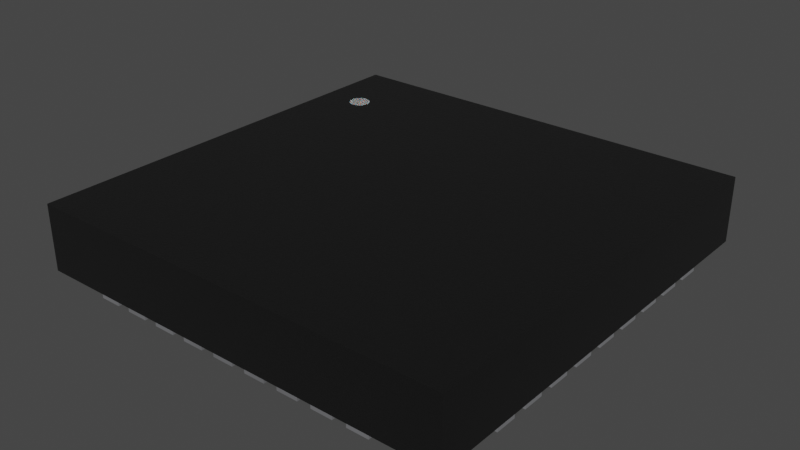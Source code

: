 # Source: QFN-36-1EP_6x6mm_P0.5mm_EP3.7x3.7mm.blend  (saved by Blender 3.2.14; exported with 4.5.12 LTS)
import bpy
from mathutils import Matrix  # noqa: F401  (used for matrix-valued properties, if any)

bpy.ops.wm.read_factory_settings(use_empty=True)
scene = bpy.context.scene
scene.name = 'Scene'

# ---- collections
col_collection = bpy.data.collections.new('Collection'); scene.collection.children.link(col_collection)

# ---- materials (node trees are filled in below, after node groups)
mat_plastic_chip = bpy.data.materials.new('plastic_chip')
mat_plastic_chip.use_transparent_shadow = False
mat_plastic_chip.preview_render_type = 'CUBE'
mat_white_markings = bpy.data.materials.new('white_markings')
mat_white_markings.use_transparent_shadow = False
mat_white_markings.preview_render_type = 'FLAT'
mat_metal_pins = bpy.data.materials.new('metal_pins')
mat_metal_pins.use_transparent_shadow = False
mat_metal_pins.preview_render_type = 'CUBE'

# ---- material node trees
mat_plastic_chip.use_nodes = True; mat_plastic_chip.node_tree.nodes.clear()
_N = mat_plastic_chip.node_tree.nodes; _L = mat_plastic_chip.node_tree.links
n0 = _N.new('ShaderNodeBsdfPrincipled'); n0.name = 'Principled BSDF'; n0.location = (10, 300)
n0.distribution = 'GGX'
n0.subsurface_method = 'BURLEY'
n0.inputs[0].default_value = (0.009312, 0.009312, 0.009312, 1.0)
n0.inputs[1].default_value = 0.1372
n0.inputs[2].default_value = 0.3706
n0.inputs[3].default_value = 1.45
n0.inputs[27].default_value = (0.0, 0.0, 0.0, 1.0)
n0.inputs[28].default_value = 1.0
n1 = _N.new('ShaderNodeOutputMaterial'); n1.name = 'Material Output'; n1.location = (300, 300)
n2 = _N.new('ShaderNodeTexNoise'); n2.name = 'Noise Texture'; n2.location = (-893, 54)
n2.inputs[2].default_value = 200.0
n2.inputs[3].default_value = 3.6
n2.inputs[4].default_value = 0.8375
n3 = _N.new('ShaderNodeBump'); n3.name = 'Bump'; n3.location = (-604, -53)
n3.inputs[0].default_value = 0.08
n3.inputs[1].default_value = 1.0
n3.inputs[2].default_value = 1.0
_L.new(n0.outputs[0], n1.inputs[0])
_L.new(n2.outputs[0], n3.inputs[3])
_L.new(n3.outputs[0], n0.inputs[5])
n1.is_active_output = True
mat_white_markings.use_nodes = True; mat_white_markings.node_tree.nodes.clear()
_N = mat_white_markings.node_tree.nodes; _L = mat_white_markings.node_tree.links
n0 = _N.new('ShaderNodeOutputMaterial'); n0.name = 'Material Output'; n0.location = (300, 300)
n1 = _N.new('ShaderNodeBsdfPrincipled'); n1.name = 'Principled BSDF'; n1.location = (-34, 272)
n1.distribution = 'GGX'
n1.subsurface_method = 'BURLEY'
n1.inputs[1].default_value = 0.02
n1.inputs[2].default_value = 0.4636
n1.inputs[3].default_value = 1.4
n1.inputs[8].default_value = 1.0
n1.inputs[10].default_value = 0.3682
n1.inputs[13].default_value = 0.6591
n1.inputs[18].default_value = 0.2318
n1.inputs[20].default_value = 0.6709
n1.inputs[24].default_value = 0.1191
n1.inputs[27].default_value = (0.0, 0.0, 0.0, 1.0)
n1.inputs[28].default_value = 1.0
n2 = _N.new('ShaderNodeMapping'); n2.name = 'Mapping'; n2.location = (-1010, 265)
n2.inputs[3].default_value = (3.0, 1.0, 1.0)
n3 = _N.new('ShaderNodeTexCoord'); n3.name = 'Texture Coordinate'; n3.location = (-1250, 180)
n4 = _N.new('ShaderNodeBump'); n4.name = 'Bump'; n4.location = (-376, -99)
n4.inputs[0].default_value = 0.05
n4.inputs[1].default_value = 1.0
n4.inputs[2].default_value = 1.0
n5 = _N.new('ShaderNodeTexNoise'); n5.name = 'Noise Texture'; n5.location = (-662, 176)
n5.inputs[2].default_value = 88.0
n5.inputs[3].default_value = 10.8
n5.inputs[4].default_value = 0.9167
n5.inputs[8].default_value = 1.6
n6 = _N.new('ShaderNodeValToRGB'); n6.name = 'ColorRamp'; n6.location = (-354, 186)
while len(n6.color_ramp.elements) > 1: n6.color_ramp.elements.remove(n6.color_ramp.elements[-1])
n6.color_ramp.elements[0].position = 0.0; n6.color_ramp.elements[0].color = (0.2596, 0.2596, 0.2596, 1.0)
_e = n6.color_ramp.elements.new(1.0); _e.color = (0.6303, 0.6303, 0.6303, 1.0)
n7 = _N.new('ShaderNodeMix'); n7.name = 'Mix'; n7.location = (-204, 152)
n7.data_type = 'RGBA'
n7.inputs[0].default_value = 0.3682
n7.inputs[7].default_value = (0.2525, 0.2525, 0.2525, 1.0)
_L.new(n5.outputs[0], n6.inputs[0])
_L.new(n1.outputs[0], n0.inputs[0])
_L.new(n3.outputs[2], n2.inputs[0])
_L.new(n2.outputs[0], n5.inputs[0])
_L.new(n5.outputs[0], n4.inputs[3])
_L.new(n4.outputs[0], n1.inputs[5])
_L.new(n6.outputs[0], n7.inputs[6])
_L.new(n7.outputs[2], n1.inputs[0])
n0.is_active_output = True
mat_metal_pins.use_nodes = True; mat_metal_pins.node_tree.nodes.clear()
_N = mat_metal_pins.node_tree.nodes; _L = mat_metal_pins.node_tree.links
n0 = _N.new('ShaderNodeMapping'); n0.name = 'Mapping'; n0.location = (-1447, -91)
n0.inputs[3].default_value = (4.8, 1.2, 1.1)
n1 = _N.new('ShaderNodeBsdfPrincipled'); n1.name = 'Principled BSDF'; n1.location = (-560, 254)
n1.distribution = 'GGX'
n1.subsurface_method = 'BURLEY'
n1.inputs[1].default_value = 0.7818
n1.inputs[2].default_value = 0.2886
n1.inputs[3].default_value = 1.45
n1.inputs[13].default_value = 0.0
n1.inputs[27].default_value = (0.0, 0.0, 0.0, 1.0)
n1.inputs[28].default_value = 1.0
n2 = _N.new('ShaderNodeOutputMaterial'); n2.name = 'Material Output.002'; n2.location = (-205, 253)
n2.width = 213
n3 = _N.new('ShaderNodeTexNoise'); n3.name = 'Noise Texture.002'; n3.location = (-1228, -73)
n3.inputs[2].default_value = 0.1
n3.inputs[3].default_value = 7.0
n3.inputs[4].default_value = 0.6
n3.inputs[8].default_value = 0.4
n4 = _N.new('ShaderNodeTexCoord'); n4.name = 'Texture Coordinate'; n4.location = (-1636, -116)
n5 = _N.new('ShaderNodeMix'); n5.name = 'Mix.001'; n5.location = (-921, 45)
n5.data_type = 'RGBA'
n5.inputs[6].default_value = (0.9398, 0.9547, 1.0, 1.0)
n5.inputs[7].default_value = (0.13, 0.1259, 0.1359, 1.0)
n6 = _N.new('ShaderNodeBump'); n6.name = 'Bump.001'; n6.location = (-1001, -227)
n6.inputs[0].default_value = 0.05
n6.inputs[1].default_value = 0.01
n6.inputs[2].default_value = 1.0
_L.new(n1.outputs[0], n2.inputs[0])
_L.new(n3.outputs[0], n6.inputs[3])
_L.new(n0.outputs[0], n3.inputs[0])
_L.new(n3.outputs[0], n5.inputs[0])
_L.new(n4.outputs[3], n0.inputs[0])
_L.new(n5.outputs[2], n1.inputs[0])
_L.new(n6.outputs[0], n1.inputs[5])
n2.is_active_output = True

# ---- world
world_world = bpy.data.worlds.new('World'); scene.world = world_world
world_world.use_nodes = True; world_world.node_tree.nodes.clear()
_N = world_world.node_tree.nodes; _L = world_world.node_tree.links
n0 = _N.new('ShaderNodeOutputWorld'); n0.name = 'World Output'; n0.location = (300, 300)
n1 = _N.new('ShaderNodeBackground'); n1.name = 'Background'; n1.location = (10, 300)
n1.inputs[0].default_value = (0.05088, 0.05088, 0.05088, 1.0)
_L.new(n1.outputs[0], n0.inputs[0])
n0.is_active_output = True
world_world.color = (0.05088, 0.05088, 0.05088)
world_world.use_sun_shadow = False
world_world.sun_shadow_jitter_overblur = 0.0

# ---- meshes
me_shape_9_indexedfaceset_001 = bpy.data.meshes.new('SHAPE_9_IndexedFaceSet.001')
me_shape_9_indexedfaceset_001.from_pydata([(-1.21, -1.21, 0.3902), (1.21, -1.21, 0.3902), (-1.021, 0.7575, 0.3909), (-1.011, 0.745, 0.3909), (-0.9838, 0.7294, 0.3909), (-0.9157, 0.7575, 0.3909), (-0.9097, 0.7721, 0.3909), (-0.9076, 0.7878, 0.3909), (-0.9157, 0.818, 0.3909), (-0.9525, 0.8462, 0.3909), (-1.011, 0.8306, 0.3909), (-1.021, 0.818, 0.3909), (-1.027, 0.8035, 0.3909), (-1.028, 0.7878, 0.3909), (-1.028, 0.7878, 0.3902), (-1.027, 0.8035, 0.3902), (-1.021, 0.818, 0.3902), (-1.011, 0.8306, 0.3902), (-0.9984, 0.8402, 0.3902), (-0.9379, 0.8402, 0.3902), (-0.9157, 0.818, 0.3902), (-0.9076, 0.7878, 0.3902), (-0.9379, 0.7354, 0.3902), (-0.9525, 0.7294, 0.3902), (-0.9838, 0.7294, 0.3902), (-0.9984, 0.7354, 0.3902), (-1.021, 0.7575, 0.3902), (-0.9838, 0.8462, 0.3902), (-0.9681, 0.8483, 0.3902), (-0.9525, 0.8462, 0.3902), (-0.9253, 0.8306, 0.3902), (-0.9097, 0.8035, 0.3902), (-0.9097, 0.7721, 0.3902), (-0.9157, 0.7575, 0.3902), (-0.9253, 0.745, 0.3902), (-0.9681, 0.7273, 0.3902), (-1.011, 0.745, 0.3902), (-1.027, 0.7721, 0.3902), (-1.027, 0.7721, 0.3909), (-0.9984, 0.7354, 0.3909), (-0.9681, 0.7273, 0.3909), (-0.9525, 0.7294, 0.3909), (-0.9379, 0.7354, 0.3909), (-0.9253, 0.745, 0.3909), (-0.9097, 0.8035, 0.3909), (-0.9253, 0.8306, 0.3909), (-0.9379, 0.8402, 0.3909), (-0.9681, 0.8483, 0.3909), (-0.9838, 0.8462, 0.3909), (-0.9984, 0.8402, 0.3909), (-1.21, -1.21, 0.02008), (1.21, 1.21, 0.02008), (1.21, -1.21, 0.02008), (1.21, 1.21, 0.3902), (-1.21, 1.21, 0.02008), (-1.21, 1.21, 0.3902), (-1.21, 0.7276, 0.02008), (-0.9098, 0.7276, 0.0), (-1.21, 0.8476, 0.0), (-1.21, 0.8476, 0.02008), (-0.9098, 0.8476, 0.0), (-1.21, 0.7276, 0.0), (-0.9098, 0.7276, 0.02008), (-0.9098, 0.8476, 0.02008), (-1.21, 0.5307, 0.0), (-0.9098, 0.5307, 0.02008), (-0.9098, 0.6508, 0.02008), (-0.9098, 0.6508, 0.0), (-1.21, 0.6508, 0.0), (-1.21, 0.6508, 0.02008), (-0.9098, 0.5307, 0.0), (-1.21, 0.5307, 0.02008), (-1.21, 0.3339, 0.0), (-0.9098, 0.3339, 0.0), (-0.9098, 0.3339, 0.02008), (-1.21, 0.4539, 0.0), (-1.21, 0.4539, 0.02008), (-0.9098, 0.4539, 0.02008), (-0.9098, 0.4539, 0.0), (-1.21, 0.3339, 0.02008), (-0.9098, 0.137, 0.0), (-1.21, 0.137, 0.0), (-1.21, 0.2571, 0.0), (-1.21, 0.137, 0.02008), (-1.21, 0.2571, 0.02008), (-0.9098, 0.2571, 0.0), (-0.9098, 0.137, 0.02008), (-0.9098, 0.2571, 0.02008), (-0.9098, -0.05984, 0.0), (-0.9098, 0.05984, 0.0), (-0.9098, -0.05984, 0.02008), (-1.21, 0.05984, 0.02008), (-0.9098, 0.05984, 0.02008), (-1.21, 0.05984, 0.0), (-1.21, -0.05984, 0.02008), (-1.21, -0.05984, 0.0), (-0.9098, -0.2571, 0.0), (-1.21, -0.2571, 0.02008), (-0.9098, -0.137, 0.0), (-0.9098, -0.137, 0.02008), (-1.21, -0.2571, 0.0), (-1.21, -0.137, 0.02008), (-1.21, -0.137, 0.0), (-0.9098, -0.2571, 0.02008), (-1.21, -0.4539, 0.0), (-0.9098, -0.3339, 0.0), (-0.9098, -0.3339, 0.02008), (-1.21, -0.3339, 0.0), (-0.9098, -0.4539, 0.0), (-1.21, -0.4539, 0.02008), (-0.9098, -0.4539, 0.02008), (-1.21, -0.3339, 0.02008), (-1.21, -0.6508, 0.02008), (-0.9098, -0.5307, 0.02008), (-1.21, -0.5307, 0.0), (-0.9098, -0.5307, 0.0), (-0.9098, -0.6508, 0.0), (-1.21, -0.6508, 0.0), (-0.9098, -0.6508, 0.02008), (-1.21, -0.5307, 0.02008), (-0.9098, -0.8476, 0.0), (-0.9098, -0.7276, 0.0), (-1.21, -0.7276, 0.0), (-1.21, -0.8476, 0.0), (-1.21, -0.8476, 0.02008), (-0.9098, -0.8476, 0.02008), (-0.9098, -0.7276, 0.02008), (-1.21, -0.7276, 0.02008), (-0.7276, -0.9098, 0.0), (-0.7276, -0.9098, 0.02008), (-0.7276, -1.21, 0.02008), (-0.8476, -1.21, 0.0), (-0.8476, -0.9098, 0.0), (-0.8476, -1.21, 0.02008), (-0.8476, -0.9098, 0.02008), (-0.7276, -1.21, 0.0), (-0.5307, -1.21, 0.0), (-0.6508, -1.21, 0.0), (-0.5307, -0.9098, 0.02008), (-0.6508, -0.9098, 0.0), (-0.6508, -1.21, 0.02008), (-0.5307, -0.9098, 0.0), (-0.5307, -1.21, 0.02008), (-0.6508, -0.9098, 0.02008), (-0.3339, -1.21, 0.02008), (-0.3339, -0.9098, 0.0), (-0.3339, -1.21, 0.0), (-0.3339, -0.9098, 0.02008), (-0.4539, -0.9098, 0.02008), (-0.4539, -0.9098, 0.0), (-0.4539, -1.21, 0.0), (-0.4539, -1.21, 0.02008), (-0.137, -0.9098, 0.0), (-0.137, -1.21, 0.0), (-0.2571, -0.9098, 0.0), (-0.2571, -1.21, 0.0), (-0.2571, -0.9098, 0.02008), (-0.2571, -1.21, 0.02008), (-0.137, -1.21, 0.02008), (-0.137, -0.9098, 0.02008), (0.05984, -1.21, 0.0), (-0.05984, -1.21, 0.0), (-0.05984, -1.21, 0.02008), (0.05984, -0.9098, 0.02008), (-0.05984, -0.9098, 0.0), (-0.05984, -0.9098, 0.02008), (0.05984, -0.9098, 0.0), (0.05984, -1.21, 0.02008), (0.137, -1.21, 0.0), (0.137, -1.21, 0.02008), (0.2571, -0.9098, 0.0), (0.137, -0.9098, 0.02008), (0.137, -0.9098, 0.0), (0.2571, -1.21, 0.0), (0.2571, -1.21, 0.02008), (0.2571, -0.9098, 0.02008), (0.3339, -1.21, 0.0), (0.4539, -1.21, 0.02008), (0.4539, -0.9098, 0.0), (0.4539, -1.21, 0.0), (0.4539, -0.9098, 0.02008), (0.3339, -1.21, 0.02008), (0.3339, -0.9098, 0.02008), (0.3339, -0.9098, 0.0), (0.6508, -1.21, 0.0), (0.5307, -1.21, 0.0), (0.6508, -1.21, 0.02008), (0.6508, -0.9098, 0.0), (0.6508, -0.9098, 0.02008), (0.5307, -0.9098, 0.02008), (0.5307, -0.9098, 0.0), (0.5307, -1.21, 0.02008), (0.8476, -1.21, 0.0), (0.7276, -1.21, 0.0), (0.8476, -1.21, 0.02008), (0.8476, -0.9098, 0.0), (0.7276, -0.9098, 0.0), (0.7276, -1.21, 0.02008), (0.8476, -0.9098, 0.02008), (0.7276, -0.9098, 0.02008), (1.21, -0.8476, 0.0), (0.9098, -0.7276, 0.0), (1.21, -0.7276, 0.0), (0.9098, -0.7276, 0.02008), (1.21, -0.7276, 0.02008), (0.9098, -0.8476, 0.0), (0.9098, -0.8476, 0.02008), (1.21, -0.8476, 0.02008), (1.21, -0.6508, 0.02008), (1.21, -0.5307, 0.0), (1.21, -0.6508, 0.0), (0.9098, -0.5307, 0.02008), (1.21, -0.5307, 0.02008), (0.9098, -0.6508, 0.0), (0.9098, -0.5307, 0.0), (0.9098, -0.6508, 0.02008), (1.21, -0.4539, 0.0), (0.9098, -0.4539, 0.0), (1.21, -0.4539, 0.02008), (0.9098, -0.4539, 0.02008), (0.9098, -0.3339, 0.02008), (0.9098, -0.3339, 0.0), (1.21, -0.3339, 0.0), (1.21, -0.3339, 0.02008), (1.21, -0.137, 0.0), (1.21, -0.2571, 0.0), (0.9098, -0.137, 0.0), (0.9098, -0.2571, 0.0), (0.9098, -0.2571, 0.02008), (1.21, -0.2571, 0.02008), (1.21, -0.137, 0.02008), (0.9098, -0.137, 0.02008), (1.21, -0.05984, 0.0), (1.21, 0.05984, 0.0), (1.21, 0.05984, 0.02008), (1.21, -0.05984, 0.02008), (0.9098, 0.05984, 0.0), (0.9098, -0.05984, 0.0), (0.9098, 0.05984, 0.02008), (0.9098, -0.05984, 0.02008), (1.21, 0.137, 0.0), (1.21, 0.137, 0.02008), (1.21, 0.2571, 0.0), (0.9098, 0.2571, 0.0), (0.9098, 0.2571, 0.02008), (0.9098, 0.137, 0.0), (0.9098, 0.137, 0.02008), (1.21, 0.2571, 0.02008), (1.21, 0.3339, 0.0), (1.21, 0.3339, 0.02008), (1.21, 0.4539, 0.0), (0.9098, 0.4539, 0.02008), (1.21, 0.4539, 0.02008), (0.9098, 0.3339, 0.02008), (0.9098, 0.4539, 0.0), (0.9098, 0.3339, 0.0), (1.21, 0.6508, 0.0), (1.21, 0.6508, 0.02008), (1.21, 0.5307, 0.02008), (0.9098, 0.6508, 0.0), (0.9098, 0.5307, 0.02008), (0.9098, 0.6508, 0.02008), (1.21, 0.5307, 0.0), (0.9098, 0.5307, 0.0), (1.21, 0.7276, 0.02008), (1.21, 0.7276, 0.0), (1.21, 0.8476, 0.02008), (0.9098, 0.8476, 0.0), (1.21, 0.8476, 0.0), (0.9098, 0.7276, 0.02008), (0.9098, 0.7276, 0.0), (0.9098, 0.8476, 0.02008), (0.7276, 0.9098, 0.02008), (0.8476, 1.21, 0.0), (0.8476, 0.9098, 0.0), (0.8476, 1.21, 0.02008), (0.7276, 1.21, 0.0), (0.7276, 0.9098, 0.0), (0.7276, 1.21, 0.02008), (0.8476, 0.9098, 0.02008), (0.6508, 0.9098, 0.02008), (0.6508, 1.21, 0.0), (0.5307, 1.21, 0.02008), (0.5307, 1.21, 0.0), (0.6508, 0.9098, 0.0), (0.5307, 0.9098, 0.0), (0.5307, 0.9098, 0.02008), (0.6508, 1.21, 0.02008), (0.4539, 0.9098, 0.0), (0.4539, 1.21, 0.02008), (0.3339, 0.9098, 0.0), (0.3339, 1.21, 0.0), (0.3339, 1.21, 0.02008), (0.4539, 1.21, 0.0), (0.3339, 0.9098, 0.02008), (0.4539, 0.9098, 0.02008), (0.2571, 0.9098, 0.0), (0.2571, 0.9098, 0.02008), (0.2571, 1.21, 0.0), (0.2571, 1.21, 0.02008), (0.137, 0.9098, 0.0), (0.137, 1.21, 0.0), (0.137, 0.9098, 0.02008), (0.137, 1.21, 0.02008), (-0.05984, 0.9098, 0.02008), (-0.05984, 1.21, 0.0), (-0.05984, 1.21, 0.02008), (0.05984, 1.21, 0.02008), (-0.05984, 0.9098, 0.0), (0.05984, 1.21, 0.0), (0.05984, 0.9098, 0.0), (0.05984, 0.9098, 0.02008), (-0.137, 0.9098, 0.0), (-0.137, 0.9098, 0.02008), (-0.2571, 1.21, 0.0), (-0.2571, 0.9098, 0.0), (-0.2571, 1.21, 0.02008), (-0.137, 1.21, 0.0), (-0.2571, 0.9098, 0.02008), (-0.137, 1.21, 0.02008), (-0.3339, 1.21, 0.0), (-0.3339, 0.9098, 0.0), (-0.3339, 0.9098, 0.02008), (-0.4539, 0.9098, 0.0), (-0.4539, 1.21, 0.0), (-0.4539, 0.9098, 0.02008), (-0.3339, 1.21, 0.02008), (-0.4539, 1.21, 0.02008), (-0.5307, 0.9098, 0.02008), (-0.5307, 1.21, 0.0), (-0.5307, 0.9098, 0.0), (-0.5307, 1.21, 0.02008), (-0.6508, 1.21, 0.0), (-0.6508, 0.9098, 0.0), (-0.6508, 0.9098, 0.02008), (-0.6508, 1.21, 0.02008), (-0.7276, 1.21, 0.02008), (-0.7276, 0.9098, 0.02008), (-0.8476, 1.21, 0.0), (-0.7276, 1.21, 0.0), (-0.8476, 0.9098, 0.0), (-0.8476, 1.21, 0.02008), (-0.7276, 0.9098, 0.0), (-0.8476, 0.9098, 0.02008), (0.7598, -0.7598, 0.0), (-0.7598, 0.7598, 0.02008), (-0.7598, 0.7598, 0.0), (0.7598, 0.7598, 0.0), (-0.7598, -0.7598, 0.0), (-0.7598, -0.7598, 0.02008), (0.7598, -0.7598, 0.02008), (0.7598, 0.7598, 0.02008)], [], [(50, 54, 51, 52), (43, 42, 22, 34), (39, 3, 36, 25), (4, 39, 25, 24), (40, 4, 24, 35), (19, 29, 9, 46), (41, 40, 35, 23), (14, 37, 38, 13), (21, 31, 44, 7), (5, 43, 34, 33), (6, 5, 33, 32), (32, 21, 7, 6), (29, 28, 47, 9), (31, 20, 8, 44), (20, 30, 45, 8), (30, 19, 46, 45), (52, 1, 0, 50), (10, 49, 18, 17), (48, 47, 28, 27), (49, 48, 27, 18), (42, 41, 23, 22), (11, 10, 17, 16), (12, 11, 16, 15), (13, 12, 15, 14), (61, 58, 60, 57), (17, 14, 15), (17, 15, 16), (17, 18, 27), (17, 27, 28), (17, 28, 29), (17, 29, 19), (17, 19, 30), (17, 30, 20), (17, 20, 31), (17, 31, 21), (17, 21, 32), (17, 32, 33), (17, 33, 34), (17, 34, 22), (17, 22, 23), (17, 23, 35), (17, 35, 24), (17, 24, 25), (17, 25, 36), (17, 36, 26), (17, 26, 37), (17, 37, 14), (10, 13, 38), (10, 38, 2), (10, 2, 3), (10, 3, 39), (10, 39, 4), (10, 4, 40), (10, 40, 41), (10, 41, 42), (10, 42, 43), (10, 43, 5), (10, 5, 6), (10, 6, 7), (10, 7, 44), (10, 44, 8), (10, 8, 45), (10, 45, 46), (10, 46, 9), (10, 9, 47), (10, 47, 48), (10, 48, 49), (10, 11, 12), (10, 12, 13), (51, 53, 1, 52), (54, 55, 53, 51), (50, 0, 55, 54), (57, 62, 56, 61), (60, 63, 62, 57), (58, 59, 63, 60), (61, 56, 59, 58), (62, 63, 59, 56), (75, 76, 77, 78), (70, 65, 71, 64), (67, 66, 65, 70), (68, 69, 66, 67), (64, 71, 69, 68), (64, 68, 67, 70), (65, 66, 69, 71), (73, 74, 79, 72), (78, 77, 74, 73), (72, 79, 76, 75), (81, 83, 84, 82), (72, 75, 78, 73), (74, 77, 76, 79), (80, 86, 83, 81), (85, 87, 86, 80), (82, 84, 87, 85), (81, 82, 85, 80), (89, 92, 90, 88), (86, 87, 84, 83), (88, 90, 94, 95), (93, 91, 92, 89), (96, 103, 97, 100), (95, 94, 91, 93), (95, 93, 89, 88), (90, 92, 91, 94), (98, 99, 103, 96), (100, 97, 101, 102), (102, 101, 99, 98), (100, 102, 98, 96), (110, 106, 111, 109), (103, 99, 101, 97), (108, 110, 109, 104), (105, 106, 110, 108), (107, 111, 106, 105), (104, 109, 111, 107), (104, 107, 105, 108), (116, 118, 112, 117), (117, 114, 115, 116), (115, 113, 118, 116), (114, 119, 113, 115), (117, 112, 119, 114), (120, 125, 124, 123), (118, 113, 119, 112), (125, 126, 127, 124), (121, 126, 125, 120), (122, 127, 126, 121), (123, 124, 127, 122), (123, 122, 121, 120), (135, 130, 133, 131), (128, 129, 130, 135), (132, 134, 129, 128), (131, 133, 134, 132), (131, 132, 128, 135), (142, 138, 143, 140), (130, 129, 134, 133), (136, 142, 140, 137), (141, 138, 142, 136), (139, 143, 138, 141), (137, 140, 143, 139), (137, 139, 141, 136), (146, 144, 151, 150), (155, 157, 156, 154), (145, 147, 144, 146), (149, 148, 147, 145), (150, 151, 148, 149), (150, 149, 145, 146), (144, 147, 148, 151), (153, 158, 157, 155), (152, 159, 158, 153), (154, 156, 159, 152), (155, 154, 152, 153), (160, 167, 162, 161), (158, 159, 156, 157), (166, 163, 167, 160), (201, 203, 204, 202), (164, 165, 163, 166), (161, 162, 165, 164), (161, 164, 166, 160), (167, 163, 165, 162), (173, 174, 169, 168), (170, 175, 174, 173), (172, 171, 175, 170), (168, 169, 171, 172), (168, 172, 170, 173), (174, 175, 171, 169), (179, 177, 181, 176), (178, 180, 177, 179), (183, 182, 180, 178), (176, 181, 182, 183), (176, 183, 178, 179), (177, 180, 182, 181), (184, 186, 191, 185), (187, 188, 186, 184), (190, 189, 188, 187), (185, 191, 189, 190), (185, 190, 187, 184), (186, 188, 189, 191), (192, 194, 197, 193), (195, 198, 194, 192), (196, 199, 198, 195), (193, 197, 199, 196), (193, 196, 195, 192), (194, 198, 199, 197), (200, 207, 206, 205), (202, 204, 207, 200), (205, 206, 203, 201), (229, 230, 231, 228), (205, 201, 202, 200), (207, 204, 203, 206), (210, 208, 215, 213), (209, 212, 208, 210), (214, 211, 212, 209), (213, 215, 211, 214), (213, 214, 209, 210), (208, 212, 211, 215), (216, 218, 219, 217), (222, 223, 218, 216), (221, 220, 223, 222), (217, 219, 220, 221), (217, 221, 222, 216), (218, 223, 220, 219), (225, 229, 228, 227), (224, 230, 229, 225), (226, 231, 230, 224), (227, 228, 231, 226), (227, 226, 224, 225), (232, 235, 239, 237), (233, 234, 235, 232), (236, 238, 234, 233), (237, 239, 238, 236), (237, 236, 233, 232), (256, 257, 258, 262), (235, 234, 238, 239), (240, 241, 246, 245), (242, 247, 241, 240), (243, 244, 247, 242), (245, 246, 244, 243), (245, 243, 242, 240), (241, 247, 244, 246), (248, 249, 253, 255), (250, 252, 249, 248), (254, 251, 252, 250), (255, 253, 251, 254), (255, 254, 250, 248), (249, 252, 251, 253), (262, 258, 260, 263), (259, 261, 257, 256), (277, 272, 278, 276), (263, 260, 261, 259), (263, 259, 256, 262), (258, 257, 261, 260), (265, 264, 269, 270), (268, 266, 264, 265), (267, 271, 266, 268), (270, 269, 271, 267), (270, 267, 268, 265), (264, 266, 271, 269), (274, 279, 272, 277), (273, 275, 279, 274), (276, 278, 275, 273), (277, 276, 273, 274), (290, 294, 292, 291), (279, 275, 278, 272), (284, 280, 286, 285), (281, 287, 280, 284), (283, 282, 287, 281), (285, 286, 282, 283), (285, 283, 281, 284), (280, 287, 282, 286), (288, 295, 294, 290), (293, 289, 295, 288), (291, 292, 289, 293), (290, 291, 293, 288), (305, 306, 307, 309), (295, 289, 292, 294), (296, 297, 302, 300), (298, 299, 297, 296), (301, 303, 299, 298), (300, 302, 303, 301), (300, 301, 298, 296), (297, 299, 303, 302), (310, 311, 304, 308), (309, 307, 311, 310), (308, 304, 306, 305), (315, 318, 316, 314), (308, 305, 309, 310), (311, 307, 306, 304), (312, 313, 318, 315), (317, 319, 313, 312), (314, 316, 319, 317), (315, 314, 317, 312), (320, 326, 322, 321), (313, 319, 316, 318), (321, 322, 325, 323), (324, 327, 326, 320), (340, 343, 341, 338), (323, 325, 327, 324), (323, 324, 320, 321), (322, 326, 327, 325), (330, 328, 334, 333), (329, 331, 328, 330), (332, 335, 331, 329), (333, 334, 335, 332), (333, 332, 329, 330), (328, 331, 335, 334), (342, 337, 343, 340), (339, 336, 337, 342), (338, 341, 336, 339), (340, 338, 339, 342), (348, 346, 347, 344), (337, 336, 341, 343), (344, 350, 349, 348), (347, 351, 350, 344), (346, 345, 351, 347), (348, 349, 345, 346), (350, 351, 345, 349), (2, 38, 37, 26), (1, 53, 55, 0), (3, 2, 26, 36)])
me_shape_9_indexedfaceset_001.polygons.foreach_set('use_smooth', [True] * 296)
me_shape_9_indexedfaceset_001.polygons.foreach_set('material_index', [0, 1, 1, 1, 1, 1, 1, 1, 1, 1, 1, 1, 1, 1, 1, 1, 0, 1, 1, 1, 1, 1, 1, 1, 2, 1, 1, 1, 1, 1, 1, 1, 1, 1, 1, 1, 1, 1, 1, 1, 1, 1, 1, 1, 1, 1, 1, 1, 1, 1, 1, 1, 1, 1, 1, 1, 1, 1, 1, 1, 1, 1, 1, 1, 1, 1, 1, 1, 1, 0, 0, 0, 2, 2, 2, 2, 2, 2, 2, 2, 2, 2, 2, 2, 2, 2, 2, 2, 2, 2, 2, 2, 2, 2, 2, 2, 2, 2, 2, 2, 2, 2, 2, 2, 2, 2, 2, 2, 2, 2, 2, 2, 2, 2, 2, 2, 2, 2, 2, 2, 2, 2, 2, 2, 2, 2, 2, 2, 2, 2, 2, 2, 2, 2, 2, 2, 2, 2, 2, 2, 2, 2, 2, 2, 2, 2, 2, 2, 2, 2, 2, 2, 2, 2, 2, 2, 2, 2, 2, 2, 2, 2, 2, 2, 2, 2, 2, 2, 2, 2, 2, 2, 2, 2, 2, 2, 2, 2, 2, 2, 2, 2, 2, 2, 2, 2, 2, 2, 2, 2, 2, 2, 2, 2, 2, 2, 2, 2, 2, 2, 2, 2, 2, 2, 2, 2, 2, 2, 2, 2, 2, 2, 2, 2, 2, 2, 2, 2, 2, 2, 2, 2, 2, 2, 2, 2, 2, 2, 2, 2, 2, 2, 2, 2, 2, 2, 2, 2, 2, 2, 2, 2, 2, 2, 2, 2, 2, 2, 2, 2, 2, 2, 2, 2, 2, 2, 2, 2, 2, 2, 2, 2, 2, 2, 2, 2, 2, 2, 2, 2, 2, 2, 2, 2, 2, 2, 2, 2, 2, 2, 2, 2, 2, 2, 2, 2, 2, 2, 2, 2, 2, 2, 1, 1, 0, 1])
_k = set([(0, 1), (0, 50), (0, 55), (1, 52), (1, 53), (2, 3), (2, 38), (3, 39), (4, 39), (4, 40), (5, 6), (5, 43), (6, 7), (7, 44), (8, 44), (8, 45), (9, 46), (9, 47), (10, 11), (10, 49), (11, 12), (12, 13), (13, 38), (14, 15), (14, 37), (15, 16), (16, 17), (17, 18), (18, 27), (19, 29), (19, 30), (20, 30), (20, 31), (21, 31), (21, 32), (22, 23), (22, 34), (23, 35), (24, 25), (24, 35), (25, 36), (26, 36), (26, 37), (27, 28), (28, 29), (32, 33), (33, 34), (40, 41), (41, 42), (42, 43), (45, 46), (47, 48), (48, 49), (50, 52), (50, 54), (51, 52), (51, 53), (51, 54), (53, 55), (54, 55), (56, 59), (56, 61), (56, 62), (57, 60), (57, 61), (57, 62), (58, 59), (58, 60), (58, 61), (59, 63), (60, 63), (62, 63), (64, 68), (64, 70), (64, 71), (65, 66), (65, 70), (65, 71), (66, 67), (66, 69), (67, 68), (67, 70), (68, 69), (69, 71), (72, 73), (72, 75), (72, 79), (73, 74), (73, 78), (74, 77), (74, 79), (75, 76), (75, 78), (76, 77), (76, 79), (77, 78), (80, 81), (80, 85), (80, 86), (81, 82), (81, 83), (82, 84), (82, 85), (83, 84), (83, 86), (84, 87), (85, 87), (86, 87), (88, 89), (88, 90), (88, 95), (89, 92), (89, 93), (90, 92), (90, 94), (91, 92), (91, 93), (91, 94), (93, 95), (94, 95), (96, 98), (96, 100), (96, 103), (97, 100), (97, 101), (97, 103), (98, 99), (98, 102), (99, 101), (99, 103), (100, 102), (101, 102), (104, 107), (104, 108), (104, 109), (105, 106), (105, 107), (105, 108), (106, 110), (106, 111), (107, 111), (108, 110), (109, 110), (109, 111), (112, 117), (112, 118), (112, 119), (113, 115), (113, 118), (113, 119), (114, 115), (114, 117), (114, 119), (115, 116), (116, 117), (116, 118), (120, 121), (120, 123), (120, 125), (121, 122), (121, 126), (122, 123), (122, 127), (123, 124), (124, 125), (124, 127), (125, 126), (126, 127), (128, 129), (128, 132), (128, 135), (129, 130), (129, 134), (130, 133), (130, 135), (131, 132), (131, 133), (131, 135), (132, 134), (133, 134), (136, 137), (136, 141), (136, 142), (137, 139), (137, 140), (138, 141), (138, 142), (138, 143), (139, 141), (139, 143), (140, 142), (140, 143), (144, 146), (144, 147), (144, 151), (145, 146), (145, 147), (145, 149), (146, 150), (147, 148), (148, 149), (148, 151), (149, 150), (150, 151), (152, 153), (152, 154), (152, 159), (153, 155), (153, 158), (154, 155), (154, 156), (155, 157), (156, 157), (156, 159), (157, 158), (158, 159), (160, 161), (160, 166), (160, 167), (161, 162), (161, 164), (162, 165), (162, 167), (163, 165), (163, 166), (163, 167), (164, 165), (164, 166), (168, 169), (168, 172), (168, 173), (169, 171), (169, 174), (170, 172), (170, 173), (170, 175), (171, 172), (171, 175), (173, 174), (174, 175), (176, 179), (176, 181), (176, 183), (177, 179), (177, 180), (177, 181), (178, 179), (178, 180), (178, 183), (180, 182), (181, 182), (182, 183), (184, 185), (184, 186), (184, 187), (185, 190), (185, 191), (186, 188), (186, 191), (187, 188), (187, 190), (188, 189), (189, 190), (189, 191), (192, 193), (192, 194), (192, 195), (193, 196), (193, 197), (194, 197), (194, 198), (195, 196), (195, 198), (196, 199), (197, 199), (198, 199), (200, 202), (200, 205), (200, 207), (201, 202), (201, 203), (201, 205), (202, 204), (203, 204), (203, 206), (204, 207), (205, 206), (206, 207), (208, 210), (208, 212), (208, 215), (209, 210), (209, 212), (209, 214), (210, 213), (211, 212), (211, 214), (211, 215), (213, 214), (213, 215), (216, 217), (216, 218), (216, 222), (217, 219), (217, 221), (218, 219), (218, 223), (219, 220), (220, 221), (220, 223), (221, 222), (222, 223), (224, 225), (224, 226), (224, 230), (225, 227), (225, 229), (226, 227), (226, 231), (227, 228), (228, 229), (228, 231), (229, 230), (230, 231), (232, 233), (232, 235), (232, 237), (233, 234), (233, 236), (234, 235), (234, 238), (235, 239), (236, 237), (236, 238), (237, 239), (238, 239), (240, 241), (240, 242), (240, 245), (241, 246), (241, 247), (242, 243), (242, 247), (243, 244), (243, 245), (244, 246), (244, 247), (245, 246), (248, 249), (248, 250), (248, 255), (249, 252), (249, 253), (250, 252), (250, 254), (251, 252), (251, 253), (251, 254), (253, 255), (254, 255), (256, 257), (256, 259), (256, 262), (257, 258), (257, 261), (258, 260), (258, 262), (259, 261), (259, 263), (260, 261), (260, 263), (262, 263), (264, 265), (264, 266), (264, 269), (265, 268), (265, 270), (266, 268), (266, 271), (267, 268), (267, 270), (267, 271), (269, 270), (269, 271), (272, 277), (272, 278), (272, 279), (273, 274), (273, 275), (273, 276), (274, 277), (274, 279), (275, 278), (275, 279), (276, 277), (276, 278), (280, 284), (280, 286), (280, 287), (281, 283), (281, 284), (281, 287), (282, 283), (282, 286), (282, 287), (283, 285), (284, 285), (285, 286), (288, 290), (288, 293), (288, 295), (289, 292), (289, 293), (289, 295), (290, 291), (290, 294), (291, 292), (291, 293), (292, 294), (294, 295), (296, 297), (296, 298), (296, 300), (297, 299), (297, 302), (298, 299), (298, 301), (299, 303), (300, 301), (300, 302), (301, 303), (302, 303), (304, 306), (304, 308), (304, 311), (305, 306), (305, 308), (305, 309), (306, 307), (307, 309), (307, 311), (308, 310), (309, 310), (310, 311), (312, 313), (312, 315), (312, 317), (313, 318), (313, 319), (314, 315), (314, 316), (314, 317), (315, 318), (316, 318), (316, 319), (317, 319), (320, 321), (320, 324), (320, 326), (321, 322), (321, 323), (322, 325), (322, 326), (323, 324), (323, 325), (324, 327), (325, 327), (326, 327), (328, 330), (328, 331), (328, 334), (329, 330), (329, 331), (329, 332), (330, 333), (331, 335), (332, 333), (332, 335), (333, 334), (334, 335), (336, 337), (336, 339), (336, 341), (337, 342), (337, 343), (338, 339), (338, 340), (338, 341), (339, 342), (340, 342), (340, 343), (341, 343), (344, 347), (344, 348), (344, 350), (345, 346), (345, 349), (345, 351), (346, 347), (346, 348), (347, 351), (348, 349), (349, 350), (350, 351)])
me_shape_9_indexedfaceset_001.attributes.new('sharp_edge', 'BOOLEAN', 'EDGE').data.foreach_set('value', [ (min(e.vertices), max(e.vertices)) in _k for e in me_shape_9_indexedfaceset_001.edges])
_uv = me_shape_9_indexedfaceset_001.uv_layers.new(name='UVMap')
_uv.uv.foreach_set('vector', [0.0, 0.0, 0.0, 1.0, 1.0, 1.0, 1.0, 0.0, 0.1464, 0.8532, 0.06699, 0.7495, 0.06699, 0.7495, 0.1464, 0.8532, 0.06699, 0.2484, 0.1464, 0.1446, 0.1464, 0.1446, 0.06699, 0.2484, 0.01704, 0.3692, 0.06699, 0.2484, 0.06699, 0.2484, 0.01704, 0.3692, 0.0, 0.4989, 0.01704, 0.3692, 0.01704, 0.3692, 0.0, 0.4989, 0.933, 0.7495, 0.983, 0.6286, 0.983, 0.6286, 0.933, 0.7495, 0.01704, 0.6286, 0.0, 0.4989, 0.0, 0.4989, 0.01704, 0.6286, 0.5, 0.0, 0.3706, 0.01489, 0.3706, 0.01489, 0.5, 0.0, 0.5, 1.0, 0.6294, 0.9829, 0.6294, 0.9829, 0.5, 1.0, 0.25, 0.9329, 0.1464, 0.8532, 0.1464, 0.8532, 0.25, 0.9329, 0.3706, 0.9829, 0.25, 0.9329, 0.25, 0.9329, 0.3706, 0.9829, 0.3706, 0.9829, 0.5, 1.0, 0.5, 1.0, 0.3706, 0.9829, 0.983, 0.6286, 1.0, 0.4989, 1.0, 0.4989, 0.983, 0.6286, 0.6294, 0.9829, 0.75, 0.9329, 0.75, 0.9329, 0.6294, 0.9829, 0.75, 0.9329, 0.8536, 0.8532, 0.8536, 0.8532, 0.75, 0.9329, 0.8536, 0.8532, 0.933, 0.7495, 0.933, 0.7495, 0.8536, 0.8532, 1.0, 0.0, 1.0, 1.0, 0.0, 1.0, 0.0, 0.0, 0.8536, 0.1446, 0.933, 0.2484, 0.933, 0.2484, 0.8536, 0.1446, 0.983, 0.3692, 1.0, 0.4989, 1.0, 0.4989, 0.983, 0.3692, 0.933, 0.2484, 0.983, 0.3692, 0.983, 0.3692, 0.933, 0.2484, 0.06699, 0.7495, 0.01704, 0.6286, 0.01704, 0.6286, 0.06699, 0.7495, 0.75, 0.06495, 0.8536, 0.1446, 0.8536, 0.1446, 0.75, 0.06495, 0.6294, 0.01489, 0.75, 0.06495, 0.75, 0.06495, 0.6294, 0.01489, 0.5, 0.0, 0.6294, 0.01489, 0.6294, 0.01489, 0.5, 0.0, 0.0, 0.0, 0.0, 1.0, 1.0, 1.0, 1.0, 0.0, 0.8536, 0.1446, 0.5, 0.0, 0.6294, 0.01489, 0.8536, 0.1446, 0.6294, 0.01489, 0.75, 0.06495, 0.8536, 0.1446, 0.933, 0.2484, 0.983, 0.3692, 0.8536, 0.1446, 0.983, 0.3692, 1.0, 0.4989, 0.8536, 0.1446, 1.0, 0.4989, 0.983, 0.6286, 0.8536, 0.1446, 0.983, 0.6286, 0.933, 0.7495, 0.8536, 0.1446, 0.933, 0.7495, 0.8536, 0.8532, 0.8536, 0.1446, 0.8536, 0.8532, 0.75, 0.9329, 0.8536, 0.1446, 0.75, 0.9329, 0.6294, 0.9829, 0.8536, 0.1446, 0.6294, 0.9829, 0.5, 1.0, 0.8536, 0.1446, 0.5, 1.0, 0.3706, 0.9829, 0.8536, 0.1446, 0.3706, 0.9829, 0.25, 0.9329, 0.8536, 0.1446, 0.25, 0.9329, 0.1464, 0.8532, 0.8536, 0.1446, 0.1464, 0.8532, 0.06699, 0.7495, 0.8536, 0.1446, 0.06699, 0.7495, 0.01704, 0.6286, 0.8536, 0.1446, 0.01704, 0.6286, 0.0, 0.4989, 0.8536, 0.1446, 0.0, 0.4989, 0.01704, 0.3692, 0.8536, 0.1446, 0.01704, 0.3692, 0.06699, 0.2484, 0.8536, 0.1446, 0.06699, 0.2484, 0.1464, 0.1446, 0.8536, 0.1446, 0.1464, 0.1446, 0.25, 0.06495, 0.8536, 0.1446, 0.25, 0.06495, 0.3706, 0.01489, 0.8536, 0.1446, 0.3706, 0.01489, 0.5, 0.0, 0.8536, 0.1446, 0.5, 0.0, 0.3706, 0.01489, 0.8536, 0.1446, 0.3706, 0.01489, 0.25, 0.06495, 0.8536, 0.1446, 0.25, 0.06495, 0.1464, 0.1446, 0.8536, 0.1446, 0.1464, 0.1446, 0.06699, 0.2484, 0.8536, 0.1446, 0.06699, 0.2484, 0.01704, 0.3692, 0.8536, 0.1446, 0.01704, 0.3692, 0.0, 0.4989, 0.8536, 0.1446, 0.0, 0.4989, 0.01704, 0.6286, 0.8536, 0.1446, 0.01704, 0.6286, 0.06699, 0.7495, 0.8536, 0.1446, 0.06699, 0.7495, 0.1464, 0.8532, 0.8536, 0.1446, 0.1464, 0.8532, 0.25, 0.9329, 0.8536, 0.1446, 0.25, 0.9329, 0.3706, 0.9829, 0.8536, 0.1446, 0.3706, 0.9829, 0.5, 1.0, 0.8536, 0.1446, 0.5, 1.0, 0.6294, 0.9829, 0.8536, 0.1446, 0.6294, 0.9829, 0.75, 0.9329, 0.8536, 0.1446, 0.75, 0.9329, 0.8536, 0.8532, 0.8536, 0.1446, 0.8536, 0.8532, 0.933, 0.7495, 0.8536, 0.1446, 0.933, 0.7495, 0.983, 0.6286, 0.8536, 0.1446, 0.983, 0.6286, 1.0, 0.4989, 0.8536, 0.1446, 1.0, 0.4989, 0.983, 0.3692, 0.8536, 0.1446, 0.983, 0.3692, 0.933, 0.2484, 0.8536, 0.1446, 0.75, 0.06495, 0.6294, 0.01489, 0.8536, 0.1446, 0.6294, 0.01489, 0.5, 0.0, 1.0, 0.0, 1.0, 1.0, 0.0, 1.0, 0.0, 0.0, 0.0, 0.0, 0.0, 1.0, 1.0, 1.0, 1.0, 0.0, 0.0, 0.0, 0.0, 1.0, 1.0, 1.0, 1.0, 0.0, 1.0, 0.0, 1.0, 1.0, 0.0, 1.0, 0.0, 0.0, 1.0, 0.0, 1.0, 1.0, 0.0, 1.0, 0.0, 0.0, 0.0, 0.0, 0.0, 1.0, 1.0, 1.0, 1.0, 0.0, 0.0, 0.0, 0.0, 1.0, 1.0, 1.0, 1.0, 0.0, 1.0, 0.0, 1.0, 1.0, 0.0, 1.0, 0.0, 0.0, 0.0, 0.0, 0.0, 1.0, 1.0, 1.0, 1.0, 0.0, 1.0, 0.0, 1.0, 1.0, 0.0, 1.0, 0.0, 0.0, 1.0, 0.0, 1.0, 1.0, 0.0, 1.0, 0.0, 0.0, 0.0, 0.0, 0.0, 1.0, 1.0, 1.0, 1.0, 0.0, 0.0, 0.0, 0.0, 1.0, 1.0, 1.0, 1.0, 0.0, 0.0, 0.0, 0.0, 1.0, 1.0, 1.0, 1.0, 0.0, 1.0, 0.0, 1.0, 1.0, 0.0, 1.0, 0.0, 0.0, 1.0, 0.0, 1.0, 1.0, 0.0, 1.0, 0.0, 0.0, 1.0, 0.0, 1.0, 1.0, 0.0, 1.0, 0.0, 0.0, 0.0, 0.0, 0.0, 1.0, 1.0, 1.0, 1.0, 0.0, 0.0, 0.0, 0.0, 1.0, 1.0, 1.0, 1.0, 0.0, 0.0, 0.0, 0.0, 1.0, 1.0, 1.0, 1.0, 0.0, 1.0, 0.0, 1.0, 1.0, 0.0, 1.0, 0.0, 0.0, 1.0, 0.0, 1.0, 1.0, 0.0, 1.0, 0.0, 0.0, 1.0, 0.0, 1.0, 1.0, 0.0, 1.0, 0.0, 0.0, 0.0, 0.0, 0.0, 1.0, 1.0, 1.0, 1.0, 0.0, 0.0, 0.0, 0.0, 1.0, 1.0, 1.0, 1.0, 0.0, 1.0, 0.0, 1.0, 1.0, 0.0, 1.0, 0.0, 0.0, 1.0, 0.0, 1.0, 1.0, 0.0, 1.0, 0.0, 0.0, 1.0, 0.0, 1.0, 1.0, 0.0, 1.0, 0.0, 0.0, 0.0, 0.0, 0.0, 1.0, 1.0, 1.0, 1.0, 0.0, 1.0, 0.0, 1.0, 1.0, 0.0, 1.0, 0.0, 0.0, 0.0, 0.0, 0.0, 1.0, 1.0, 1.0, 1.0, 0.0, 0.0, 0.0, 0.0, 1.0, 1.0, 1.0, 1.0, 0.0, 1.0, 0.0, 1.0, 1.0, 0.0, 1.0, 0.0, 0.0, 1.0, 0.0, 1.0, 1.0, 0.0, 1.0, 0.0, 0.0, 0.0, 0.0, 0.0, 1.0, 1.0, 1.0, 1.0, 0.0, 0.0, 0.0, 0.0, 1.0, 1.0, 1.0, 1.0, 0.0, 0.0, 0.0, 0.0, 1.0, 1.0, 1.0, 1.0, 0.0, 1.0, 0.0, 1.0, 1.0, 0.0, 1.0, 0.0, 0.0, 1.0, 0.0, 1.0, 1.0, 0.0, 1.0, 0.0, 0.0, 1.0, 0.0, 1.0, 1.0, 0.0, 1.0, 0.0, 0.0, 1.0, 0.0, 1.0, 1.0, 0.0, 1.0, 0.0, 0.0, 0.0, 0.0, 0.0, 1.0, 1.0, 1.0, 1.0, 0.0, 0.0, 0.0, 0.0, 1.0, 1.0, 1.0, 1.0, 0.0, 0.0, 0.0, 0.0, 1.0, 1.0, 1.0, 1.0, 0.0, 1.0, 0.0, 1.0, 1.0, 0.0, 1.0, 0.0, 0.0, 0.0, 0.0, 0.0, 1.0, 1.0, 1.0, 1.0, 0.0, 1.0, 0.0, 1.0, 1.0, 0.0, 1.0, 0.0, 0.0, 0.0, 0.0, 0.0, 1.0, 1.0, 1.0, 1.0, 0.0, 0.0, 0.0, 0.0, 1.0, 1.0, 1.0, 1.0, 0.0, 1.0, 0.0, 1.0, 1.0, 0.0, 1.0, 0.0, 0.0, 1.0, 0.0, 1.0, 1.0, 0.0, 1.0, 0.0, 0.0, 1.0, 0.0, 1.0, 1.0, 0.0, 1.0, 0.0, 0.0, 1.0, 0.0, 1.0, 1.0, 0.0, 1.0, 0.0, 0.0, 0.0, 0.0, 0.0, 1.0, 1.0, 1.0, 1.0, 0.0, 0.0, 0.0, 0.0, 1.0, 1.0, 1.0, 1.0, 0.0, 0.0, 0.0, 0.0, 1.0, 1.0, 1.0, 1.0, 0.0, 1.0, 0.0, 1.0, 1.0, 0.0, 1.0, 0.0, 0.0, 1.0, 0.0, 1.0, 1.0, 0.0, 1.0, 0.0, 0.0, 0.0, 0.0, 0.0, 1.0, 1.0, 1.0, 1.0, 0.0, 0.0, 0.0, 0.0, 1.0, 1.0, 1.0, 1.0, 0.0, 0.0, 0.0, 1.0, 0.0, 1.0, 1.0, 0.0, 1.0, 0.0, 1.0, 1.0, 1.0, 1.0, 0.0, 0.0, 0.0, 0.0, 1.0, 1.0, 1.0, 1.0, 0.0, 0.0, 0.0, 1.0, 0.0, 1.0, 1.0, 0.0, 1.0, 0.0, 0.0, 1.0, 0.0, 1.0, 1.0, 0.0, 1.0, 0.0, 0.0, 0.0, 0.0, 0.0, 1.0, 1.0, 1.0, 1.0, 0.0, 0.0, 0.0, 0.0, 1.0, 1.0, 1.0, 1.0, 0.0, 0.0, 0.0, 1.0, 0.0, 1.0, 1.0, 0.0, 1.0, 1.0, 0.0, 1.0, 1.0, 0.0, 1.0, 0.0, 0.0, 0.0, 0.0, 0.0, 1.0, 1.0, 1.0, 1.0, 0.0, 1.0, 0.0, 1.0, 1.0, 0.0, 1.0, 0.0, 0.0, 0.0, 0.0, 0.0, 1.0, 1.0, 1.0, 1.0, 0.0, 0.0, 0.0, 0.0, 1.0, 1.0, 1.0, 1.0, 0.0, 0.0, 0.0, 1.0, 0.0, 1.0, 1.0, 0.0, 1.0, 0.0, 1.0, 1.0, 1.0, 1.0, 0.0, 0.0, 0.0, 1.0, 0.0, 1.0, 1.0, 0.0, 1.0, 0.0, 0.0, 1.0, 0.0, 1.0, 1.0, 0.0, 1.0, 0.0, 0.0, 0.0, 0.0, 0.0, 1.0, 1.0, 1.0, 1.0, 0.0, 0.0, 0.0, 1.0, 0.0, 1.0, 1.0, 0.0, 1.0, 1.0, 0.0, 1.0, 1.0, 0.0, 1.0, 0.0, 0.0, 0.0, 1.0, 1.0, 1.0, 1.0, 0.0, 0.0, 0.0, 1.0, 0.0, 1.0, 1.0, 0.0, 1.0, 0.0, 0.0, 0.0, 0.0, 0.0, 1.0, 1.0, 1.0, 1.0, 0.0, 0.0, 0.0, 0.0, 1.0, 1.0, 1.0, 1.0, 0.0, 0.0, 0.0, 0.0, 1.0, 1.0, 1.0, 1.0, 0.0, 0.0, 0.0, 1.0, 0.0, 1.0, 1.0, 0.0, 1.0, 0.0, 1.0, 1.0, 1.0, 1.0, 0.0, 0.0, 0.0, 1.0, 0.0, 1.0, 1.0, 0.0, 1.0, 0.0, 0.0, 1.0, 0.0, 1.0, 1.0, 0.0, 1.0, 0.0, 0.0, 0.0, 0.0, 0.0, 1.0, 1.0, 1.0, 1.0, 0.0, 0.0, 0.0, 0.0, 1.0, 1.0, 1.0, 1.0, 0.0, 0.0, 0.0, 1.0, 0.0, 1.0, 1.0, 0.0, 1.0, 0.0, 1.0, 1.0, 1.0, 1.0, 0.0, 0.0, 0.0, 1.0, 0.0, 1.0, 1.0, 0.0, 1.0, 0.0, 0.0, 1.0, 0.0, 1.0, 1.0, 0.0, 1.0, 0.0, 0.0, 0.0, 0.0, 0.0, 1.0, 1.0, 1.0, 1.0, 0.0, 0.0, 0.0, 0.0, 1.0, 1.0, 1.0, 1.0, 0.0, 0.0, 0.0, 1.0, 0.0, 1.0, 1.0, 0.0, 1.0, 0.0, 1.0, 1.0, 1.0, 1.0, 0.0, 0.0, 0.0, 1.0, 0.0, 1.0, 1.0, 0.0, 1.0, 0.0, 0.0, 1.0, 0.0, 1.0, 1.0, 0.0, 1.0, 0.0, 0.0, 0.0, 0.0, 0.0, 1.0, 1.0, 1.0, 1.0, 0.0, 0.0, 0.0, 0.0, 1.0, 1.0, 1.0, 1.0, 0.0, 0.0, 0.0, 1.0, 0.0, 1.0, 1.0, 0.0, 1.0, 0.0, 1.0, 1.0, 1.0, 1.0, 0.0, 0.0, 0.0, 1.0, 0.0, 1.0, 1.0, 0.0, 1.0, 0.0, 0.0, 1.0, 0.0, 1.0, 1.0, 0.0, 1.0, 0.0, 0.0, 0.0, 0.0, 0.0, 1.0, 1.0, 1.0, 1.0, 0.0, 0.0, 0.0, 0.0, 1.0, 1.0, 1.0, 1.0, 0.0, 0.0, 0.0, 1.0, 0.0, 1.0, 1.0, 0.0, 1.0, 0.0, 1.0, 1.0, 1.0, 1.0, 0.0, 0.0, 0.0, 1.0, 0.0, 1.0, 1.0, 0.0, 1.0, 0.0, 0.0, 1.0, 0.0, 1.0, 1.0, 0.0, 1.0, 0.0, 0.0, 0.0, 0.0, 0.0, 1.0, 1.0, 1.0, 1.0, 0.0, 1.0, 0.0, 1.0, 1.0, 0.0, 1.0, 0.0, 0.0, 0.0, 0.0, 0.0, 1.0, 1.0, 1.0, 1.0, 0.0, 1.0, 0.0, 1.0, 1.0, 0.0, 1.0, 0.0, 0.0, 1.0, 0.0, 1.0, 1.0, 0.0, 1.0, 0.0, 0.0, 1.0, 0.0, 1.0, 1.0, 0.0, 1.0, 0.0, 0.0, 0.0, 0.0, 0.0, 1.0, 1.0, 1.0, 1.0, 0.0, 0.0, 0.0, 0.0, 1.0, 1.0, 1.0, 1.0, 0.0, 0.0, 0.0, 0.0, 1.0, 1.0, 1.0, 1.0, 0.0, 1.0, 0.0, 1.0, 1.0, 0.0, 1.0, 0.0, 0.0, 1.0, 0.0, 1.0, 1.0, 0.0, 1.0, 0.0, 0.0, 1.0, 0.0, 1.0, 1.0, 0.0, 1.0, 0.0, 0.0, 0.0, 0.0, 0.0, 1.0, 1.0, 1.0, 1.0, 0.0, 0.0, 0.0, 0.0, 1.0, 1.0, 1.0, 1.0, 0.0, 0.0, 0.0, 0.0, 1.0, 1.0, 1.0, 1.0, 0.0, 1.0, 0.0, 1.0, 1.0, 0.0, 1.0, 0.0, 0.0, 1.0, 0.0, 1.0, 1.0, 0.0, 1.0, 0.0, 0.0, 1.0, 0.0, 1.0, 1.0, 0.0, 1.0, 0.0, 0.0, 0.0, 0.0, 0.0, 1.0, 1.0, 1.0, 1.0, 0.0, 0.0, 0.0, 0.0, 1.0, 1.0, 1.0, 1.0, 0.0, 0.0, 0.0, 0.0, 1.0, 1.0, 1.0, 1.0, 0.0, 1.0, 0.0, 1.0, 1.0, 0.0, 1.0, 0.0, 0.0, 1.0, 0.0, 1.0, 1.0, 0.0, 1.0, 0.0, 0.0, 0.0, 0.0, 0.0, 1.0, 1.0, 1.0, 1.0, 0.0, 0.0, 0.0, 0.0, 1.0, 1.0, 1.0, 1.0, 0.0, 0.0, 0.0, 0.0, 1.0, 1.0, 1.0, 1.0, 0.0, 1.0, 0.0, 1.0, 1.0, 0.0, 1.0, 0.0, 0.0, 1.0, 0.0, 1.0, 1.0, 0.0, 1.0, 0.0, 0.0, 1.0, 0.0, 1.0, 1.0, 0.0, 1.0, 0.0, 0.0, 1.0, 0.0, 1.0, 1.0, 0.0, 1.0, 0.0, 0.0, 0.0, 0.0, 0.0, 1.0, 1.0, 1.0, 1.0, 0.0, 0.0, 0.0, 0.0, 1.0, 1.0, 1.0, 1.0, 0.0, 0.0, 0.0, 0.0, 1.0, 1.0, 1.0, 1.0, 0.0, 1.0, 0.0, 1.0, 1.0, 0.0, 1.0, 0.0, 0.0, 1.0, 0.0, 1.0, 1.0, 0.0, 1.0, 0.0, 0.0, 1.0, 0.0, 1.0, 1.0, 0.0, 1.0, 0.0, 0.0, 0.0, 0.0, 0.0, 1.0, 1.0, 1.0, 1.0, 0.0, 0.0, 0.0, 0.0, 1.0, 1.0, 1.0, 1.0, 0.0, 0.0, 0.0, 0.0, 1.0, 1.0, 1.0, 1.0, 0.0, 1.0, 0.0, 1.0, 1.0, 0.0, 1.0, 0.0, 0.0, 1.0, 0.0, 1.0, 1.0, 0.0, 1.0, 0.0, 0.0, 0.0, 0.0, 0.0, 1.0, 1.0, 1.0, 1.0, 0.0, 0.0, 0.0, 0.0, 1.0, 1.0, 1.0, 1.0, 0.0, 0.0, 0.0, 0.0, 1.0, 1.0, 1.0, 1.0, 0.0, 0.0, 0.0, 0.0, 1.0, 1.0, 1.0, 1.0, 0.0, 1.0, 0.0, 1.0, 1.0, 0.0, 1.0, 0.0, 0.0, 1.0, 0.0, 1.0, 1.0, 0.0, 1.0, 0.0, 0.0, 1.0, 0.0, 1.0, 1.0, 0.0, 1.0, 0.0, 0.0, 0.0, 0.0, 0.0, 1.0, 1.0, 1.0, 1.0, 0.0, 0.0, 0.0, 0.0, 1.0, 1.0, 1.0, 1.0, 0.0, 0.0, 0.0, 0.0, 1.0, 1.0, 1.0, 1.0, 0.0, 1.0, 0.0, 1.0, 1.0, 0.0, 1.0, 0.0, 0.0, 1.0, 0.0, 1.0, 1.0, 0.0, 1.0, 0.0, 0.0, 1.0, 0.0, 1.0, 1.0, 0.0, 1.0, 0.0, 0.0, 0.0, 0.0, 0.0, 1.0, 1.0, 1.0, 1.0, 0.0, 0.0, 0.0, 1.0, 0.0, 1.0, 1.0, 0.0, 1.0, 0.0, 0.0, 0.0, 1.0, 1.0, 1.0, 1.0, 0.0, 0.0, 1.0, 1.0, 1.0, 1.0, 0.0, 0.0, 0.0, 1.0, 0.0, 1.0, 1.0, 0.0, 1.0, 0.0, 0.0, 1.0, 0.0, 1.0, 1.0, 0.0, 1.0, 0.0, 0.0, 0.0, 0.0, 0.0, 1.0, 1.0, 1.0, 1.0, 0.0, 0.0, 0.0, 0.0, 1.0, 1.0, 1.0, 1.0, 0.0, 0.0, 0.0, 1.0, 0.0, 1.0, 1.0, 0.0, 1.0, 0.0, 1.0, 1.0, 1.0, 1.0, 0.0, 0.0, 0.0, 1.0, 0.0, 1.0, 1.0, 0.0, 1.0, 0.0, 0.0, 1.0, 0.0, 1.0, 1.0, 0.0, 1.0, 0.0, 0.0, 0.0, 0.0, 0.0, 1.0, 1.0, 1.0, 1.0, 0.0, 0.0, 0.0, 1.0, 0.0, 1.0, 1.0, 0.0, 1.0, 0.0, 0.0, 0.0, 1.0, 1.0, 1.0, 1.0, 0.0, 0.0, 1.0, 1.0, 1.0, 1.0, 0.0, 0.0, 0.0, 1.0, 0.0, 1.0, 1.0, 0.0, 1.0, 0.0, 0.0, 1.0, 0.0, 1.0, 1.0, 0.0, 1.0, 0.0, 0.0, 0.0, 0.0, 0.0, 1.0, 1.0, 1.0, 1.0, 0.0, 0.0, 0.0, 0.0, 1.0, 1.0, 1.0, 1.0, 0.0, 0.0, 0.0, 1.0, 0.0, 1.0, 1.0, 0.0, 1.0, 0.0, 1.0, 1.0, 1.0, 1.0, 0.0, 0.0, 0.0, 1.0, 0.0, 1.0, 1.0, 0.0, 1.0, 0.0, 0.0, 1.0, 0.0, 1.0, 1.0, 0.0, 1.0, 0.0, 0.0, 0.0, 0.0, 0.0, 1.0, 1.0, 1.0, 1.0, 0.0, 0.0, 0.0, 0.0, 1.0, 1.0, 1.0, 1.0, 0.0, 0.0, 0.0, 1.0, 0.0, 1.0, 1.0, 0.0, 1.0, 0.0, 1.0, 1.0, 1.0, 1.0, 0.0, 0.0, 0.0, 1.0, 0.0, 1.0, 1.0, 0.0, 1.0, 0.0, 0.0, 1.0, 0.0, 1.0, 1.0, 0.0, 1.0, 0.0, 0.0, 0.0, 0.0, 0.0, 1.0, 1.0, 1.0, 1.0, 0.0, 0.0, 0.0, 1.0, 0.0, 1.0, 1.0, 0.0, 1.0, 1.0, 0.0, 1.0, 1.0, 0.0, 1.0, 0.0, 0.0, 0.0, 1.0, 1.0, 1.0, 1.0, 0.0, 0.0, 0.0, 1.0, 0.0, 1.0, 1.0, 0.0, 1.0, 0.0, 0.0, 0.0, 0.0, 0.0, 1.0, 1.0, 1.0, 1.0, 0.0, 0.0, 0.0, 0.0, 1.0, 1.0, 1.0, 1.0, 0.0, 0.0, 0.0, 0.0, 1.0, 1.0, 1.0, 1.0, 0.0, 0.0, 0.0, 1.0, 0.0, 1.0, 1.0, 0.0, 1.0, 0.0, 1.0, 1.0, 1.0, 1.0, 0.0, 0.0, 0.0, 1.0, 0.0, 1.0, 1.0, 0.0, 1.0, 0.0, 0.0, 1.0, 0.0, 1.0, 1.0, 0.0, 1.0, 0.0, 0.0, 0.0, 0.0, 0.0, 1.0, 1.0, 1.0, 1.0, 0.0, 0.0, 0.0, 0.0, 1.0, 1.0, 1.0, 1.0, 0.0, 0.0, 0.0, 1.0, 0.0, 1.0, 1.0, 0.0, 1.0, 0.0, 1.0, 1.0, 1.0, 1.0, 0.0, 0.0, 0.0, 1.0, 0.0, 1.0, 1.0, 0.0, 1.0, 0.0, 0.0, 1.0, 0.0, 1.0, 1.0, 0.0, 1.0, 0.0, 0.0, 0.0, 0.0, 0.0, 1.0, 1.0, 1.0, 1.0, 0.0, 0.0, 0.0, 1.0, 0.0, 1.0, 1.0, 0.0, 1.0, 0.0, 0.0, 0.0, 1.0, 1.0, 1.0, 1.0, 0.0, 0.0, 1.0, 1.0, 1.0, 1.0, 0.0, 0.0, 0.0, 1.0, 0.0, 1.0, 1.0, 0.0, 1.0, 0.0, 0.0, 1.0, 0.0, 1.0, 1.0, 0.0, 1.0, 0.0, 0.0, 0.0, 0.0, 0.0, 1.0, 1.0, 1.0, 1.0, 0.0, 0.0, 0.0, 0.0, 1.0, 1.0, 1.0, 1.0, 0.0, 1.0, 0.0, 1.0, 1.0, 0.0, 1.0, 0.0, 0.0, 0.25, 0.06495, 0.3706, 0.01489, 0.3706, 0.01489, 0.25, 0.06495, 1.0, 0.0, 1.0, 1.0, 0.0, 1.0, 0.0, 0.0, 0.1464, 0.1446, 0.25, 0.06495, 0.25, 0.06495, 0.1464, 0.1446])
me_shape_9_indexedfaceset_001.materials.append(mat_plastic_chip)
me_shape_9_indexedfaceset_001.materials.append(mat_white_markings)
me_shape_9_indexedfaceset_001.materials.append(mat_metal_pins)
me_shape_9_indexedfaceset_001.update()
me_shape_9_indexedfaceset_001.normals_split_custom_set([tuple(v) for v in zip(*[iter([0.0, 0.0, -1.0, 0.0, 0.0, -1.0, 0.0, 0.0, -1.0, 0.0, 0.0, -1.0, 0.7071, -0.7071, 0.0, 0.5, -0.866, 0.0, 0.5, -0.866, 0.0, 0.7071, -0.7071, 0.0, -0.5, -0.866, 0.0, -0.7071, -0.7071, 0.0, -0.7071, -0.7071, 0.0, -0.5, -0.866, 0.0, -0.2588, -0.9659, 0.0, -0.5, -0.866, 0.0, -0.5, -0.866, 0.0, -0.2588, -0.9659, 0.0, -3.014e-07, -1.0, 0.0, -0.2588, -0.9659, 0.0, -0.2588, -0.9659, 0.0, -3.014e-07, -1.0, 0.0, 0.5, 0.866, 0.0, 0.2588, 0.9659, 0.0, 0.2588, 0.9659, 0.0, 0.5, 0.866, 0.0, 0.2588, -0.9659, 0.0, -3.014e-07, -1.0, 0.0, -3.014e-07, -1.0, 0.0, 0.2588, -0.9659, 0.0, -1.0, 0.0, 0.0, -0.968, -0.2508, 0.0, -0.968, -0.2508, 0.0, -1.0, 0.0, 0.0, 1.0, 0.0, 0.0, 0.9659, 0.2588, 0.0, 0.9659, 0.2588, 0.0, 1.0, 0.0, 0.0, 0.866, -0.5, 0.0, 0.7071, -0.7071, 0.0, 0.7071, -0.7071, 0.0, 0.866, -0.5, 0.0, 0.9659, -0.2588, 0.0, 0.866, -0.5, 0.0, 0.866, -0.5, 0.0, 0.9659, -0.2588, 0.0, 0.9659, -0.2588, 0.0, 1.0, 0.0, 0.0, 1.0, 0.0, 0.0, 0.9659, -0.2588, 0.0, 0.2588, 0.9659, 0.0, -3.014e-07, 1.0, 0.0, -3.014e-07, 1.0, 0.0, 0.2588, 0.9659, 0.0, 0.9659, 0.2588, 0.0, 0.866, 0.5, 0.0, 0.866, 0.5, 0.0, 0.9659, 0.2588, 0.0, 0.866, 0.5, 0.0, 0.7071, 0.7071, 0.0, 0.7071, 0.7071, 0.0, 0.866, 0.5, 0.0, 0.7071, 0.7071, 0.0, 0.5, 0.866, 0.0, 0.5, 0.866, 0.0, 0.7071, 0.7071, 0.0, 0.0, -1.0, 0.0, 0.0, -1.0, 0.0, 0.0, -1.0, 0.0, 0.0, -1.0, 0.0, -0.7071, 0.7071, 0.0, -0.5, 0.866, 0.0, -0.5, 0.866, 0.0, -0.7071, 0.7071, 0.0, -0.2588, 0.9659, 0.0, -3.014e-07, 1.0, 0.0, -3.014e-07, 1.0, 0.0, -0.2588, 0.9659, 0.0, -0.5, 0.866, 0.0, -0.2588, 0.9659, 0.0, -0.2588, 0.9659, 0.0, -0.5, 0.866, 0.0, 0.5, -0.866, 0.0, 0.2588, -0.9659, 0.0, 0.2588, -0.9659, 0.0, 0.5, -0.866, 0.0, -0.866, 0.5, 0.0, -0.7071, 0.7071, 0.0, -0.7071, 0.7071, 0.0, -0.866, 0.5, 0.0, -0.968, 0.2508, 0.0, -0.866, 0.5, 0.0, -0.866, 0.5, 0.0, -0.968, 0.2508, 0.0, -1.0, 0.0, 0.0, -0.968, 0.2508, 0.0, -0.968, 0.2508, 0.0, -1.0, 0.0, 0.0, 0.0, 0.0, -1.0, 0.0, 0.0, -1.0, 0.0, 0.0, -1.0, 0.0, 0.0, -1.0, -3.41e-07, 0.0, -1.0, -1.076e-06, 0.0, -1.0, 1.291e-05, 0.0, -1.0, -3.41e-07, 0.0, -1.0, 1.291e-05, 0.0, -1.0, -1.443e-05, 0.0, -1.0, -3.41e-07, 0.0, -1.0, -7.213e-06, 0.0, -1.0, 2.608e-06, 0.0, -1.0, -3.41e-07, 0.0, -1.0, 2.608e-06, 0.0, -1.0, -1.168e-06, 0.0, -1.0, -3.41e-07, 0.0, -1.0, -1.168e-06, 0.0, -1.0, 4.743e-07, 0.0, -1.0, -3.41e-07, 0.0, -1.0, 4.743e-07, 0.0, -1.0, 1.456e-07, 0.0, -1.0, -3.41e-07, 0.0, -1.0, 1.456e-07, 0.0, -1.0, 0.0, 0.0, -1.0, -3.41e-07, 0.0, -1.0, 0.0, 0.0, -1.0, 5.159e-07, 0.0, -1.0, -3.41e-07, 0.0, -1.0, 5.159e-07, 0.0, -1.0, -1.02e-06, 0.0, -1.0, -3.41e-07, 0.0, -1.0, -1.02e-06, 0.0, -1.0, -3.169e-07, 0.0, -1.0, -3.41e-07, 0.0, -1.0, -3.169e-07, 0.0, -1.0, -7.731e-08, 0.0, -1.0, -3.41e-07, 0.0, -1.0, -7.731e-08, 0.0, -1.0, -2.313e-07, 0.0, -1.0, -3.41e-07, 0.0, -1.0, -2.313e-07, 0.0, -1.0, -1.229e-07, 0.0, -1.0, -3.41e-07, 0.0, -1.0, -1.229e-07, 0.0, -1.0, 1.254e-06, 0.0, -1.0, -3.41e-07, 0.0, -1.0, 1.254e-06, 0.0, -1.0, 1.441e-06, 0.0, -1.0, -3.41e-07, 0.0, -1.0, 1.441e-06, 0.0, -1.0, -2.048e-07, 0.0, -1.0, -3.41e-07, 0.0, -1.0, -2.048e-07, 0.0, -1.0, -6.793e-07, 0.0, -1.0, -3.41e-07, 0.0, -1.0, -6.793e-07, 0.0, -1.0, -2.977e-06, 0.0, -1.0, -3.41e-07, 0.0, -1.0, -2.977e-06, 0.0, -1.0, 3.356e-07, 0.0, -1.0, -3.41e-07, 0.0, -1.0, 3.356e-07, 0.0, -1.0, 2.911e-07, 0.0, -1.0, -3.41e-07, 0.0, -1.0, 2.911e-07, 0.0, -1.0, 1.042e-06, 0.0, -1.0, -3.41e-07, 0.0, -1.0, 1.042e-06, 0.0, -1.0, -1.076e-06, 0.0, -1.0, -2.786e-07, 0.0, 1.0, 3.931e-06, 0.0, 1.0, -6.923e-07, 0.0, 1.0, -2.786e-07, 0.0, 1.0, -6.923e-07, 0.0, 1.0, -1.217e-06, 0.0, 1.0, -2.786e-07, 0.0, 1.0, -1.217e-06, 0.0, 1.0, 7.832e-08, 0.0, 1.0, -2.786e-07, 0.0, 1.0, 7.832e-08, 0.0, 1.0, 8.922e-07, 0.0, 1.0, -2.786e-07, 0.0, 1.0, 8.922e-07, 0.0, 1.0, -1.323e-06, 0.0, 1.0, -2.786e-07, 0.0, 1.0, -1.323e-06, 0.0, 1.0, 5.041e-07, 0.0, 1.0, -2.786e-07, 0.0, 1.0, 5.041e-07, 0.0, 1.0, 4.425e-07, 0.0, 1.0, -2.786e-07, 0.0, 1.0, 4.425e-07, 0.0, 1.0, -4.81e-07, 0.0, 1.0, -2.786e-07, 0.0, 1.0, -4.81e-07, 0.0, 1.0, 1.229e-07, 0.0, 1.0, -2.786e-07, 0.0, 1.0, 1.229e-07, 0.0, 1.0, 4.994e-07, 0.0, 1.0, -2.786e-07, 0.0, 1.0, 4.994e-07, 0.0, 1.0, -1.461e-07, 0.0, 1.0, -2.786e-07, 0.0, 1.0, -1.461e-07, 0.0, 1.0, -2.521e-07, 0.0, 1.0, -2.786e-07, 0.0, 1.0, -2.521e-07, 0.0, 1.0, 8.306e-07, 0.0, 1.0, -2.786e-07, 0.0, 1.0, 8.306e-07, 0.0, 1.0, 0.0, 0.0, 1.0, -2.786e-07, 0.0, 1.0, 0.0, 0.0, 1.0, 0.0, 0.0, 1.0, -2.786e-07, 0.0, 1.0, 0.0, 0.0, 1.0, 0.0, 0.0, 1.0, -2.786e-07, 0.0, 1.0, 0.0, 0.0, 1.0, 0.0, 0.0, 1.0, -2.786e-07, 0.0, 1.0, 0.0, 0.0, 1.0, 0.0, 0.0, 1.0, -2.786e-07, 0.0, 1.0, 0.0, 0.0, 1.0, 0.0, 0.0, 1.0, -2.786e-07, 0.0, 1.0, 0.0, 0.0, 1.0, 0.0, 0.0, 1.0, -2.786e-07, 0.0, 1.0, 0.0, 0.0, 1.0, -9.049e-06, 0.0, 1.0, -2.786e-07, 0.0, 1.0, -9.049e-06, 0.0, 1.0, 3.931e-06, 0.0, 1.0, 1.0, 0.0, 0.0, 1.0, 0.0, 0.0, 1.0, 0.0, 0.0, 1.0, 0.0, 0.0, 0.0, 1.0, 0.0, 0.0, 1.0, 0.0, 0.0, 1.0, 0.0, 0.0, 1.0, 0.0, -1.0, 0.0, 0.0, -1.0, 0.0, 0.0, -1.0, 0.0, 0.0, -1.0, 0.0, 0.0, 0.0, -1.0, 0.0, 0.0, -1.0, 0.0, 0.0, -1.0, 0.0, 0.0, -1.0, 0.0, 1.0, 0.0, 0.0, 1.0, 0.0, 0.0, 1.0, 0.0, 0.0, 1.0, 0.0, 0.0, 0.0, 1.0, 0.0, 0.0, 1.0, 0.0, 0.0, 1.0, 0.0, 0.0, 1.0, 0.0, -1.0, 0.0, 0.0, -1.0, 0.0, 0.0, -1.0, 0.0, 0.0, -1.0, 0.0, 0.0, 0.0, 0.0, 1.0, 0.0, 0.0, 1.0, 0.0, 0.0, 1.0, 0.0, 0.0, 1.0, 0.0, 1.0, 0.0, 0.0, 1.0, 0.0, 0.0, 1.0, 0.0, 0.0, 1.0, 0.0, 0.0, -1.0, 0.0, 0.0, -1.0, 0.0, 0.0, -1.0, 0.0, 0.0, -1.0, 0.0, 1.0, 0.0, 0.0, 1.0, 0.0, 0.0, 1.0, 0.0, 0.0, 1.0, 0.0, 0.0, 0.0, 1.0, 0.0, 0.0, 1.0, 0.0, 0.0, 1.0, 0.0, 0.0, 1.0, 0.0, -1.0, 0.0, 0.0, -1.0, 0.0, 0.0, -1.0, 0.0, 0.0, -1.0, 0.0, 0.0, 0.0, 0.0, -1.0, 0.0, 0.0, -1.0, 0.0, 0.0, -1.0, 0.0, 0.0, -1.0, 0.0, 0.0, 1.0, 0.0, 0.0, 1.0, 0.0, 0.0, 1.0, 0.0, 0.0, 1.0, 0.0, -1.0, 0.0, 0.0, -1.0, 0.0, 0.0, -1.0, 0.0, 0.0, -1.0, 0.0, 1.0, 0.0, 0.0, 1.0, 0.0, 0.0, 1.0, 0.0, 0.0, 1.0, 0.0, 0.0, -1.0, 0.0, 0.0, -1.0, 0.0, 0.0, -1.0, 0.0, 0.0, -1.0, 0.0, 0.0, -1.0, 0.0, 0.0, -1.0, 0.0, 0.0, -1.0, 0.0, 0.0, -1.0, 0.0, 0.0, 0.0, 0.0, -1.0, 0.0, 0.0, -1.0, 0.0, 0.0, -1.0, 0.0, 0.0, -1.0, 0.0, 0.0, 1.0, 0.0, 0.0, 1.0, 0.0, 0.0, 1.0, 0.0, 0.0, 1.0, 0.0, -1.0, 0.0, 0.0, -1.0, 0.0, 0.0, -1.0, 0.0, 0.0, -1.0, 0.0, 1.0, 0.0, 0.0, 1.0, 0.0, 0.0, 1.0, 0.0, 0.0, 1.0, 0.0, 0.0, 0.0, 1.0, 0.0, 0.0, 1.0, 0.0, 0.0, 1.0, 0.0, 0.0, 1.0, 0.0, 0.0, 0.0, -1.0, 0.0, 0.0, -1.0, 0.0, 0.0, -1.0, 0.0, 0.0, -1.0, 1.0, 0.0, 0.0, 1.0, 0.0, 0.0, 1.0, 0.0, 0.0, 1.0, 0.0, 0.0, 0.0, 0.0, 1.0, 0.0, 0.0, 1.0, 0.0, 0.0, 1.0, 0.0, 0.0, 1.0, 0.0, -1.0, 0.0, 0.0, -1.0, 0.0, 0.0, -1.0, 0.0, 0.0, -1.0, 0.0, 0.0, 1.0, 0.0, 0.0, 1.0, 0.0, 0.0, 1.0, 0.0, 0.0, 1.0, 0.0, 0.0, -1.0, 0.0, 0.0, -1.0, 0.0, 0.0, -1.0, 0.0, 0.0, -1.0, 0.0, -1.0, 0.0, 0.0, -1.0, 0.0, 0.0, -1.0, 0.0, 0.0, -1.0, 0.0, 0.0, 0.0, 0.0, -1.0, 0.0, 0.0, -1.0, 0.0, 0.0, -1.0, 0.0, 0.0, -1.0, 0.0, 0.0, 1.0, 0.0, 0.0, 1.0, 0.0, 0.0, 1.0, 0.0, 0.0, 1.0, 1.0, 0.0, 0.0, 1.0, 0.0, 0.0, 1.0, 0.0, 0.0, 1.0, 0.0, 0.0, -1.0, 0.0, 0.0, -1.0, 0.0, 0.0, -1.0, 0.0, 0.0, -1.0, 0.0, 0.0, 0.0, 1.0, 0.0, 0.0, 1.0, 0.0, 0.0, 1.0, 0.0, 0.0, 1.0, 0.0, 0.0, 0.0, -1.0, 0.0, 0.0, -1.0, 0.0, 0.0, -1.0, 0.0, 0.0, -1.0, 0.0, 0.0, 1.0, 0.0, 0.0, 1.0, 0.0, 0.0, 1.0, 0.0, 0.0, 1.0, 0.0, 0.0, 1.0, 0.0, 0.0, 1.0, 0.0, 0.0, 1.0, 0.0, 0.0, 1.0, 0.0, -1.0, 0.0, 0.0, -1.0, 0.0, 0.0, -1.0, 0.0, 0.0, -1.0, 0.0, 1.0, 0.0, 0.0, 1.0, 0.0, 0.0, 1.0, 0.0, 0.0, 1.0, 0.0, 0.0, 0.0, 1.0, 0.0, 0.0, 1.0, 0.0, 0.0, 1.0, 0.0, 0.0, 1.0, 0.0, -1.0, 0.0, 0.0, -1.0, 0.0, 0.0, -1.0, 0.0, 0.0, -1.0, 0.0, 0.0, 0.0, 0.0, -1.0, 0.0, 0.0, -1.0, 0.0, 0.0, -1.0, 0.0, 0.0, -1.0, 0.0, -1.0, 0.0, 0.0, -1.0, 0.0, 0.0, -1.0, 0.0, 0.0, -1.0, 0.0, 0.0, 0.0, -1.0, 0.0, 0.0, -1.0, 0.0, 0.0, -1.0, 0.0, 0.0, -1.0, 1.0, 0.0, 0.0, 1.0, 0.0, 0.0, 1.0, 0.0, 0.0, 1.0, 0.0, 0.0, 0.0, 1.0, 0.0, 0.0, 1.0, 0.0, 0.0, 1.0, 0.0, 0.0, 1.0, 0.0, -1.0, 0.0, 0.0, -1.0, 0.0, 0.0, -1.0, 0.0, 0.0, -1.0, 0.0, 0.0, 0.0, -1.0, 0.0, 0.0, -1.0, 0.0, 0.0, -1.0, 0.0, 0.0, -1.0, 0.0, 0.0, 0.0, 1.0, 0.0, 0.0, 1.0, 0.0, 0.0, 1.0, 0.0, 0.0, 1.0, 0.0, 0.0, 1.0, 0.0, 0.0, 1.0, 0.0, 0.0, 1.0, 0.0, 0.0, 1.0, 1.0, 0.0, 0.0, 1.0, 0.0, 0.0, 1.0, 0.0, 0.0, 1.0, 0.0, 0.0, 0.0, 1.0, 0.0, 0.0, 1.0, 0.0, 0.0, 1.0, 0.0, 0.0, 1.0, 0.0, -1.0, 0.0, 0.0, -1.0, 0.0, 0.0, -1.0, 0.0, 0.0, -1.0, 0.0, 0.0, 0.0, 0.0, -1.0, 0.0, 0.0, -1.0, 0.0, 0.0, -1.0, 0.0, 0.0, -1.0, 0.0, -1.0, 0.0, 0.0, -1.0, 0.0, 0.0, -1.0, 0.0, 0.0, -1.0, 0.0, 1.0, 0.0, 0.0, 1.0, 0.0, 0.0, 1.0, 0.0, 0.0, 1.0, 0.0, 0.0, 0.0, 1.0, 0.0, 0.0, 1.0, 0.0, 0.0, 1.0, 0.0, 0.0, 1.0, 0.0, -1.0, 0.0, 0.0, -1.0, 0.0, 0.0, -1.0, 0.0, 0.0, -1.0, 0.0, 0.0, 0.0, 0.0, -1.0, 0.0, 0.0, -1.0, 0.0, 0.0, -1.0, 0.0, 0.0, -1.0, 0.0, 0.0, 1.0, 0.0, 0.0, 1.0, 0.0, 0.0, 1.0, 0.0, 0.0, 1.0, 0.0, 0.0, 1.0, 0.0, 0.0, 1.0, 0.0, 0.0, 1.0, 0.0, 0.0, 1.0, 0.0, -1.0, 0.0, 0.0, -1.0, 0.0, 0.0, -1.0, 0.0, 0.0, -1.0, 0.0, 1.0, 0.0, 0.0, 1.0, 0.0, 0.0, 1.0, 0.0, 0.0, 1.0, 0.0, 0.0, 0.0, 1.0, 0.0, 0.0, 1.0, 0.0, 0.0, 1.0, 0.0, 0.0, 1.0, 0.0, -1.0, 0.0, 0.0, -1.0, 0.0, 0.0, -1.0, 0.0, 0.0, -1.0, 0.0, 0.0, 0.0, 0.0, -1.0, 0.0, 0.0, -1.0, 0.0, 0.0, -1.0, 0.0, 0.0, -1.0, 0.0, -1.0, 0.0, 0.0, -1.0, 0.0, 0.0, -1.0, 0.0, 0.0, -1.0, 0.0, -1.0, 0.0, 0.0, -1.0, 0.0, 0.0, -1.0, 0.0, 0.0, -1.0, 0.0, 0.0, 1.0, 0.0, 0.0, 1.0, 0.0, 0.0, 1.0, 0.0, 0.0, 1.0, 0.0, 0.0, 0.0, 1.0, 0.0, 0.0, 1.0, 0.0, 0.0, 1.0, 0.0, 0.0, 1.0, 0.0, -1.0, 0.0, 0.0, -1.0, 0.0, 0.0, -1.0, 0.0, 0.0, -1.0, 0.0, 0.0, 0.0, 0.0, -1.0, 0.0, 0.0, -1.0, 0.0, 0.0, -1.0, 0.0, 0.0, -1.0, 0.0, 0.0, 1.0, 0.0, 0.0, 1.0, 0.0, 0.0, 1.0, 0.0, 0.0, 1.0, 0.0, -1.0, 0.0, 0.0, -1.0, 0.0, 0.0, -1.0, 0.0, 0.0, -1.0, 0.0, 1.0, 0.0, 0.0, 1.0, 0.0, 0.0, 1.0, 0.0, 0.0, 1.0, 0.0, 0.0, 0.0, 1.0, 0.0, 0.0, 1.0, 0.0, 0.0, 1.0, 0.0, 0.0, 1.0, 0.0, 0.0, 0.0, -1.0, 0.0, 0.0, -1.0, 0.0, 0.0, -1.0, 0.0, 0.0, -1.0, 0.0, -1.0, 0.0, 0.0, -1.0, 0.0, 0.0, -1.0, 0.0, 0.0, -1.0, 0.0, 0.0, 0.0, 1.0, 0.0, 0.0, 1.0, 0.0, 0.0, 1.0, 0.0, 0.0, 1.0, 1.0, 0.0, 0.0, 1.0, 0.0, 0.0, 1.0, 0.0, 0.0, 1.0, 0.0, 0.0, 0.0, 1.0, 0.0, 0.0, 1.0, 0.0, 0.0, 1.0, 0.0, 0.0, 1.0, 0.0, 0.0, 1.0, 0.0, 0.0, 1.0, 0.0, 0.0, 1.0, 0.0, 0.0, 1.0, 0.0, -1.0, 0.0, 0.0, -1.0, 0.0, 0.0, -1.0, 0.0, 0.0, -1.0, 0.0, 0.0, 0.0, 0.0, -1.0, 0.0, 0.0, -1.0, 0.0, 0.0, -1.0, 0.0, 0.0, -1.0, 0.0, 0.0, 1.0, 0.0, 0.0, 1.0, 0.0, 0.0, 1.0, 0.0, 0.0, 1.0, 0.0, -1.0, 0.0, 0.0, -1.0, 0.0, 0.0, -1.0, 0.0, 0.0, -1.0, 0.0, 1.0, 0.0, 0.0, 1.0, 0.0, 0.0, 1.0, 0.0, 0.0, 1.0, 0.0, 0.0, 0.0, 1.0, 0.0, 0.0, 1.0, 0.0, 0.0, 1.0, 0.0, 0.0, 1.0, 0.0, -1.0, 0.0, 0.0, -1.0, 0.0, 0.0, -1.0, 0.0, 0.0, -1.0, 0.0, 0.0, 0.0, 0.0, -1.0, 0.0, 0.0, -1.0, 0.0, 0.0, -1.0, 0.0, 0.0, -1.0, 0.0, 0.0, 1.0, 0.0, 0.0, 1.0, 0.0, 0.0, 1.0, 0.0, 0.0, 1.0, 0.0, -1.0, 0.0, 0.0, -1.0, 0.0, 0.0, -1.0, 0.0, 0.0, -1.0, 0.0, 1.0, 0.0, 0.0, 1.0, 0.0, 0.0, 1.0, 0.0, 0.0, 1.0, 0.0, 0.0, 0.0, 1.0, 0.0, 0.0, 1.0, 0.0, 0.0, 1.0, 0.0, 0.0, 1.0, 0.0, -1.0, 0.0, 0.0, -1.0, 0.0, 0.0, -1.0, 0.0, 0.0, -1.0, 0.0, 0.0, 0.0, 0.0, -1.0, 0.0, 0.0, -1.0, 0.0, 0.0, -1.0, 0.0, 0.0, -1.0, 0.0, 0.0, 1.0, 0.0, 0.0, 1.0, 0.0, 0.0, 1.0, 0.0, 0.0, 1.0, 0.0, -1.0, 0.0, 0.0, -1.0, 0.0, 0.0, -1.0, 0.0, 0.0, -1.0, 0.0, 1.0, 0.0, 0.0, 1.0, 0.0, 0.0, 1.0, 0.0, 0.0, 1.0, 0.0, 0.0, 0.0, 1.0, 0.0, 0.0, 1.0, 0.0, 0.0, 1.0, 0.0, 0.0, 1.0, 0.0, -1.0, 0.0, 0.0, -1.0, 0.0, 0.0, -1.0, 0.0, 0.0, -1.0, 0.0, 0.0, 0.0, 0.0, -1.0, 0.0, 0.0, -1.0, 0.0, 0.0, -1.0, 0.0, 0.0, -1.0, 0.0, 0.0, 1.0, 0.0, 0.0, 1.0, 0.0, 0.0, 1.0, 0.0, 0.0, 1.0, 0.0, -1.0, 0.0, 0.0, -1.0, 0.0, 0.0, -1.0, 0.0, 0.0, -1.0, 0.0, 1.0, 0.0, 0.0, 1.0, 0.0, 0.0, 1.0, 0.0, 0.0, 1.0, 0.0, 0.0, 0.0, 1.0, 0.0, 0.0, 1.0, 0.0, 0.0, 1.0, 0.0, 0.0, 1.0, 0.0, -1.0, 0.0, 0.0, -1.0, 0.0, 0.0, -1.0, 0.0, 0.0, -1.0, 0.0, 0.0, 0.0, 0.0, -1.0, 0.0, 0.0, -1.0, 0.0, 0.0, -1.0, 0.0, 0.0, -1.0, 0.0, 0.0, 1.0, 0.0, 0.0, 1.0, 0.0, 0.0, 1.0, 0.0, 0.0, 1.0, 0.0, -1.0, 0.0, 0.0, -1.0, 0.0, 0.0, -1.0, 0.0, 0.0, -1.0, 0.0, 1.0, 0.0, 0.0, 1.0, 0.0, 0.0, 1.0, 0.0, 0.0, 1.0, 0.0, 0.0, -1.0, 0.0, 0.0, -1.0, 0.0, 0.0, -1.0, 0.0, 0.0, -1.0, 0.0, 0.0, 0.0, 0.0, 1.0, 0.0, 0.0, 1.0, 0.0, 0.0, 1.0, 0.0, 0.0, 1.0, 0.0, 0.0, -1.0, 0.0, 0.0, -1.0, 0.0, 0.0, -1.0, 0.0, 0.0, -1.0, 0.0, 0.0, 1.0, 0.0, 0.0, 1.0, 0.0, 0.0, 1.0, 0.0, 0.0, 1.0, 0.0, -1.0, 0.0, 0.0, -1.0, 0.0, 0.0, -1.0, 0.0, 0.0, -1.0, 0.0, 1.0, 0.0, 0.0, 1.0, 0.0, 0.0, 1.0, 0.0, 0.0, 1.0, 0.0, 0.0, 0.0, 1.0, 0.0, 0.0, 1.0, 0.0, 0.0, 1.0, 0.0, 0.0, 1.0, 0.0, -1.0, 0.0, 0.0, -1.0, 0.0, 0.0, -1.0, 0.0, 0.0, -1.0, 0.0, 0.0, 0.0, 0.0, -1.0, 0.0, 0.0, -1.0, 0.0, 0.0, -1.0, 0.0, 0.0, -1.0, 0.0, 0.0, 1.0, 0.0, 0.0, 1.0, 0.0, 0.0, 1.0, 0.0, 0.0, 1.0, 0.0, -1.0, 0.0, 0.0, -1.0, 0.0, 0.0, -1.0, 0.0, 0.0, -1.0, 0.0, 1.0, 0.0, 0.0, 1.0, 0.0, 0.0, 1.0, 0.0, 0.0, 1.0, 0.0, 0.0, 0.0, 1.0, 0.0, 0.0, 1.0, 0.0, 0.0, 1.0, 0.0, 0.0, 1.0, 0.0, -1.0, 0.0, 0.0, -1.0, 0.0, 0.0, -1.0, 0.0, 0.0, -1.0, 0.0, 0.0, 0.0, 0.0, -1.0, 0.0, 0.0, -1.0, 0.0, 0.0, -1.0, 0.0, 0.0, -1.0, 0.0, 0.0, 1.0, 0.0, 0.0, 1.0, 0.0, 0.0, 1.0, 0.0, 0.0, 1.0, 0.0, -1.0, 0.0, 0.0, -1.0, 0.0, 0.0, -1.0, 0.0, 0.0, -1.0, 0.0, 1.0, 0.0, 0.0, 1.0, 0.0, 0.0, 1.0, 0.0, 0.0, 1.0, 0.0, 0.0, 0.0, 1.0, 0.0, 0.0, 1.0, 0.0, 0.0, 1.0, 0.0, 0.0, 1.0, 0.0, -1.0, 0.0, 0.0, -1.0, 0.0, 0.0, -1.0, 0.0, 0.0, -1.0, 0.0, 0.0, 0.0, 0.0, -1.0, 0.0, 0.0, -1.0, 0.0, 0.0, -1.0, 0.0, 0.0, -1.0, 0.0, -1.0, 0.0, 0.0, -1.0, 0.0, 0.0, -1.0, 0.0, 0.0, -1.0, 0.0, 1.0, 0.0, 0.0, 1.0, 0.0, 0.0, 1.0, 0.0, 0.0, 1.0, 0.0, 0.0, 0.0, 1.0, 0.0, 0.0, 1.0, 0.0, 0.0, 1.0, 0.0, 0.0, 1.0, 0.0, -1.0, 0.0, 0.0, -1.0, 0.0, 0.0, -1.0, 0.0, 0.0, -1.0, 0.0, 0.0, 0.0, 0.0, -1.0, 0.0, 0.0, -1.0, 0.0, 0.0, -1.0, 0.0, 0.0, -1.0, 1.0, 0.0, 0.0, 1.0, 0.0, 0.0, 1.0, 0.0, 0.0, 1.0, 0.0, 0.0, 0.0, 0.0, 1.0, 0.0, 0.0, 1.0, 0.0, 0.0, 1.0, 0.0, 0.0, 1.0, 0.0, -1.0, 0.0, 0.0, -1.0, 0.0, 0.0, -1.0, 0.0, 0.0, -1.0, 0.0, 1.0, 0.0, 0.0, 1.0, 0.0, 0.0, 1.0, 0.0, 0.0, 1.0, 0.0, 0.0, 0.0, 1.0, 0.0, 0.0, 1.0, 0.0, 0.0, 1.0, 0.0, 0.0, 1.0, 0.0, -1.0, 0.0, 0.0, -1.0, 0.0, 0.0, -1.0, 0.0, 0.0, -1.0, 0.0, 0.0, 0.0, 0.0, -1.0, 0.0, 0.0, -1.0, 0.0, 0.0, -1.0, 0.0, 0.0, -1.0, 0.0, 0.0, 1.0, 0.0, 0.0, 1.0, 0.0, 0.0, 1.0, 0.0, 0.0, 1.0, 0.0, -1.0, 0.0, 0.0, -1.0, 0.0, 0.0, -1.0, 0.0, 0.0, -1.0, 0.0, 1.0, 0.0, 0.0, 1.0, 0.0, 0.0, 1.0, 0.0, 0.0, 1.0, 0.0, 0.0, 0.0, 1.0, 0.0, 0.0, 1.0, 0.0, 0.0, 1.0, 0.0, 0.0, 1.0, 0.0, -1.0, 0.0, 0.0, -1.0, 0.0, 0.0, -1.0, 0.0, 0.0, -1.0, 0.0, 0.0, 0.0, 0.0, -1.0, 0.0, 0.0, -1.0, 0.0, 0.0, -1.0, 0.0, 0.0, -1.0, 0.0, 0.0, 1.0, 0.0, 0.0, 1.0, 0.0, 0.0, 1.0, 0.0, 0.0, 1.0, 0.0, -1.0, 0.0, 0.0, -1.0, 0.0, 0.0, -1.0, 0.0, 0.0, -1.0, 0.0, 0.0, 1.0, 0.0, 0.0, 1.0, 0.0, 0.0, 1.0, 0.0, 0.0, 1.0, 0.0, -1.0, 0.0, 0.0, -1.0, 0.0, 0.0, -1.0, 0.0, 0.0, -1.0, 0.0, 0.0, -1.0, 0.0, 0.0, -1.0, 0.0, 0.0, -1.0, 0.0, 0.0, -1.0, 0.0, 0.0, 0.0, 0.0, -1.0, 0.0, 0.0, -1.0, 0.0, 0.0, -1.0, 0.0, 0.0, -1.0, 0.0, 0.0, 1.0, 0.0, 0.0, 1.0, 0.0, 0.0, 1.0, 0.0, 0.0, 1.0, 0.0, -1.0, 0.0, 0.0, -1.0, 0.0, 0.0, -1.0, 0.0, 0.0, -1.0, 0.0, 1.0, 0.0, 0.0, 1.0, 0.0, 0.0, 1.0, 0.0, 0.0, 1.0, 0.0, 0.0, 0.0, 1.0, 0.0, 0.0, 1.0, 0.0, 0.0, 1.0, 0.0, 0.0, 1.0, 0.0, -1.0, 0.0, 0.0, -1.0, 0.0, 0.0, -1.0, 0.0, 0.0, -1.0, 0.0, 0.0, 0.0, 0.0, -1.0, 0.0, 0.0, -1.0, 0.0, 0.0, -1.0, 0.0, 0.0, -1.0, 0.0, 0.0, 1.0, 0.0, 0.0, 1.0, 0.0, 0.0, 1.0, 0.0, 0.0, 1.0, 0.0, -1.0, 0.0, 0.0, -1.0, 0.0, 0.0, -1.0, 0.0, 0.0, -1.0, 0.0, 1.0, 0.0, 0.0, 1.0, 0.0, 0.0, 1.0, 0.0, 0.0, 1.0, 0.0, 0.0, 0.0, 1.0, 0.0, 0.0, 1.0, 0.0, 0.0, 1.0, 0.0, 0.0, 1.0, 0.0, 0.0, 0.0, -1.0, 0.0, 0.0, -1.0, 0.0, 0.0, -1.0, 0.0, 0.0, -1.0, -1.0, 0.0, 0.0, -1.0, 0.0, 0.0, -1.0, 0.0, 0.0, -1.0, 0.0, 0.0, 0.0, 0.0, 1.0, 0.0, 0.0, 1.0, 0.0, 0.0, 1.0, 0.0, 0.0, 1.0, 0.0, -1.0, 0.0, 0.0, -1.0, 0.0, 0.0, -1.0, 0.0, 0.0, -1.0, 0.0, 1.0, 0.0, 0.0, 1.0, 0.0, 0.0, 1.0, 0.0, 0.0, 1.0, 0.0, 0.0, 0.0, 1.0, 0.0, 0.0, 1.0, 0.0, 0.0, 1.0, 0.0, 0.0, 1.0, 0.0, -1.0, 0.0, 0.0, -1.0, 0.0, 0.0, -1.0, 0.0, 0.0, -1.0, 0.0, 0.0, 0.0, 0.0, -1.0, 0.0, 0.0, -1.0, 0.0, 0.0, -1.0, 0.0, 0.0, -1.0, 0.0, 0.0, 1.0, 0.0, 0.0, 1.0, 0.0, 0.0, 1.0, 0.0, 0.0, 1.0, 0.0, -1.0, 0.0, 0.0, -1.0, 0.0, 0.0, -1.0, 0.0, 0.0, -1.0, 0.0, 1.0, 0.0, 0.0, 1.0, 0.0, 0.0, 1.0, 0.0, 0.0, 1.0, 0.0, 0.0, 0.0, 1.0, 0.0, 0.0, 1.0, 0.0, 0.0, 1.0, 0.0, 0.0, 1.0, 0.0, 0.0, 0.0, -1.0, 0.0, 0.0, -1.0, 0.0, 0.0, -1.0, 0.0, 0.0, -1.0, 0.0, 1.0, 0.0, 0.0, 1.0, 0.0, 0.0, 1.0, 0.0, 0.0, 1.0, 0.0, 0.0, 0.0, 1.0, 0.0, 0.0, 1.0, 0.0, 0.0, 1.0, 0.0, 0.0, 1.0, 0.0, -1.0, 0.0, 0.0, -1.0, 0.0, 0.0, -1.0, 0.0, 0.0, -1.0, 0.0, 1.0, 0.0, 0.0, 1.0, 0.0, 0.0, 1.0, 0.0, 0.0, 1.0, 0.0, 0.0, 0.0, 1.0, 0.0, 0.0, 1.0, 0.0, 0.0, 1.0, 0.0, 0.0, 1.0, 0.0, -1.0, 0.0, 0.0, -1.0, 0.0, 0.0, -1.0, 0.0, 0.0, -1.0, 0.0, 0.0, 0.0, 0.0, -1.0, 0.0, 0.0, -1.0, 0.0, 0.0, -1.0, 0.0, 0.0, -1.0, 0.0, 0.0, 1.0, 0.0, 0.0, 1.0, 0.0, 0.0, 1.0, 0.0, 0.0, 1.0, 0.0, -1.0, 0.0, 0.0, -1.0, 0.0, 0.0, -1.0, 0.0, 0.0, -1.0, 0.0, 1.0, 0.0, 0.0, 1.0, 0.0, 0.0, 1.0, 0.0, 0.0, 1.0, 0.0, 0.0, -1.0, 0.0, 0.0, -1.0, 0.0, 0.0, -1.0, 0.0, 0.0, -1.0, 0.0, 0.0, -1.0, 0.0, 0.0, -1.0, 0.0, 0.0, -1.0, 0.0, 0.0, -1.0, 0.0, 0.0, 0.0, 0.0, -1.0, 0.0, 0.0, -1.0, 0.0, 0.0, -1.0, 0.0, 0.0, -1.0, 0.0, 0.0, 1.0, 0.0, 0.0, 1.0, 0.0, 0.0, 1.0, 0.0, 0.0, 1.0, 0.0, -1.0, 0.0, 0.0, -1.0, 0.0, 0.0, -1.0, 0.0, 0.0, -1.0, 0.0, 1.0, 0.0, 0.0, 1.0, 0.0, 0.0, 1.0, 0.0, 0.0, 1.0, 0.0, 0.0, 0.0, 1.0, 0.0, 0.0, 1.0, 0.0, 0.0, 1.0, 0.0, 0.0, 1.0, 0.0, 0.0, 0.0, -1.0, 0.0, 0.0, -1.0, 0.0, 0.0, -1.0, 0.0, 0.0, -1.0, 1.0, 0.0, 0.0, 1.0, 0.0, 0.0, 1.0, 0.0, 0.0, 1.0, 0.0, 0.0, 0.0, 0.0, 1.0, 0.0, 0.0, 1.0, 0.0, 0.0, 1.0, 0.0, 0.0, 1.0, 0.0, -1.0, 0.0, 0.0, -1.0, 0.0, 0.0, -1.0, 0.0, 0.0, -1.0, 0.0, 0.0, 1.0, 0.0, 0.0, 1.0, 0.0, 0.0, 1.0, 0.0, 0.0, 1.0, 0.0, -1.0, 0.0, 0.0, -1.0, 0.0, 0.0, -1.0, 0.0, 0.0, -1.0, 0.0, 0.0, -1.0, 0.0, 0.0, -1.0, 0.0, 0.0, -1.0, 0.0, 0.0, -1.0, 0.0, 0.0, 0.0, 0.0, -1.0, 0.0, 0.0, -1.0, 0.0, 0.0, -1.0, 0.0, 0.0, -1.0, 0.0, 0.0, 1.0, 0.0, 0.0, 1.0, 0.0, 0.0, 1.0, 0.0, 0.0, 1.0, 0.0, -1.0, 0.0, 0.0, -1.0, 0.0, 0.0, -1.0, 0.0, 0.0, -1.0, 0.0, 1.0, 0.0, 0.0, 1.0, 0.0, 0.0, 1.0, 0.0, 0.0, 1.0, 0.0, 0.0, 0.0, 1.0, 0.0, 0.0, 1.0, 0.0, 0.0, 1.0, 0.0, 0.0, 1.0, 0.0, -1.0, 0.0, 0.0, -1.0, 0.0, 0.0, -1.0, 0.0, 0.0, -1.0, 0.0, 0.0, 0.0, 0.0, -1.0, 0.0, 0.0, -1.0, 0.0, 0.0, -1.0, 0.0, 0.0, -1.0, 0.0, 0.0, 1.0, 0.0, 0.0, 1.0, 0.0, 0.0, 1.0, 0.0, 0.0, 1.0, 0.0, -1.0, 0.0, 0.0, -1.0, 0.0, 0.0, -1.0, 0.0, 0.0, -1.0, 0.0, 1.0, 0.0, 0.0, 1.0, 0.0, 0.0, 1.0, 0.0, 0.0, 1.0, 0.0, 0.0, 0.0, 1.0, 0.0, 0.0, 1.0, 0.0, 0.0, 1.0, 0.0, 0.0, 1.0, 0.0, 0.0, 0.0, -1.0, 0.0, 0.0, -1.0, 0.0, 0.0, -1.0, 0.0, 0.0, -1.0, 0.0, 0.0, -1.0, 0.0, 0.0, -1.0, 0.0, 0.0, -1.0, 0.0, 0.0, -1.0, 0.0, 0.0, 1.0, 0.0, 0.0, 1.0, 0.0, 0.0, 1.0, 0.0, 0.0, 1.0, 0.0, -1.0, 0.0, 0.0, -1.0, 0.0, 0.0, -1.0, 0.0, 0.0, -1.0, 0.0, 1.0, 0.0, 0.0, 1.0, 0.0, 0.0, 1.0, 0.0, 0.0, 1.0, 0.0, 0.0, 0.0, 1.0, 0.0, 0.0, 1.0, 0.0, 0.0, 1.0, 0.0, 0.0, 1.0, 0.0, -1.0, 0.0, 0.0, -1.0, 0.0, 0.0, -1.0, 0.0, 0.0, -1.0, 0.0, 0.0, 0.0, 0.0, 1.0, 0.0, 0.0, 1.0, 0.0, 0.0, 1.0, 0.0, 0.0, 1.0, -0.866, -0.5, 0.0, -0.968, -0.2508, 0.0, -0.968, -0.2508, 0.0, -0.866, -0.5, 0.0, 0.0, 0.0, 1.0, 0.0, 0.0, 1.0, 0.0, 0.0, 1.0, 0.0, 0.0, 1.0, -0.7071, -0.7071, 0.0, -0.866, -0.5, 0.0, -0.866, -0.5, 0.0, -0.7071, -0.7071, 0.0])] * 3)])

# ---- objects
ob_shape_9_indexedfaceset = bpy.data.objects.new('SHAPE_9_IndexedFaceSet', me_shape_9_indexedfaceset_001)

# ---- transforms, parenting, visibility, modifiers, constraints
ob_shape_9_indexedfaceset.location = (0.0, 0.0, 0.0)
ob_shape_9_indexedfaceset.scale = (2.54, 2.54, 2.54)
_m = ob_shape_9_indexedfaceset.modifiers.new('Bevel', 'BEVEL')
_m.segments = 3

# ---- collection membership
col_collection.objects.link(ob_shape_9_indexedfaceset)

# ---- scene / render settings (as saved in the file)
scene.frame_start = 1; scene.frame_end = 250; scene.frame_set(1)
scene.render.engine = 'BLENDER_EEVEE_NEXT'
scene.cycles.sampling_pattern = 'TABULATED_SOBOL'
scene.cycles.use_light_tree = False
scene.view_settings.view_transform = 'Filmic'
bpy.context.view_layer.update()

# ---- added for rendering (the .blend has no active camera and no usable light): camera, sun
cam_auto = bpy.data.cameras.new('AutoCamera')
cam_auto.lens = 50.0
cam_auto.sensor_width = 36.0
cam_auto.clip_end = 1000.0
ob_auto_camera = bpy.data.objects.new('AutoCamera', cam_auto)
scene.collection.objects.link(ob_auto_camera)
ob_auto_camera.location = (8.09414, -9.71297, 6.97181)
ob_auto_camera.rotation_euler = (1.09748, -7.21219e-08, 0.694738)
scene.camera = ob_auto_camera
light_auto_sun = bpy.data.lights.new('AutoSun', 'SUN')
light_auto_sun.energy = 3.0
light_auto_sun.angle = 0.0523599
ob_auto_sun = bpy.data.objects.new('AutoSun', light_auto_sun)
scene.collection.objects.link(ob_auto_sun)
ob_auto_sun.rotation_euler = (0.872665, 0.174533, 0.523599)
bpy.context.view_layer.update()
